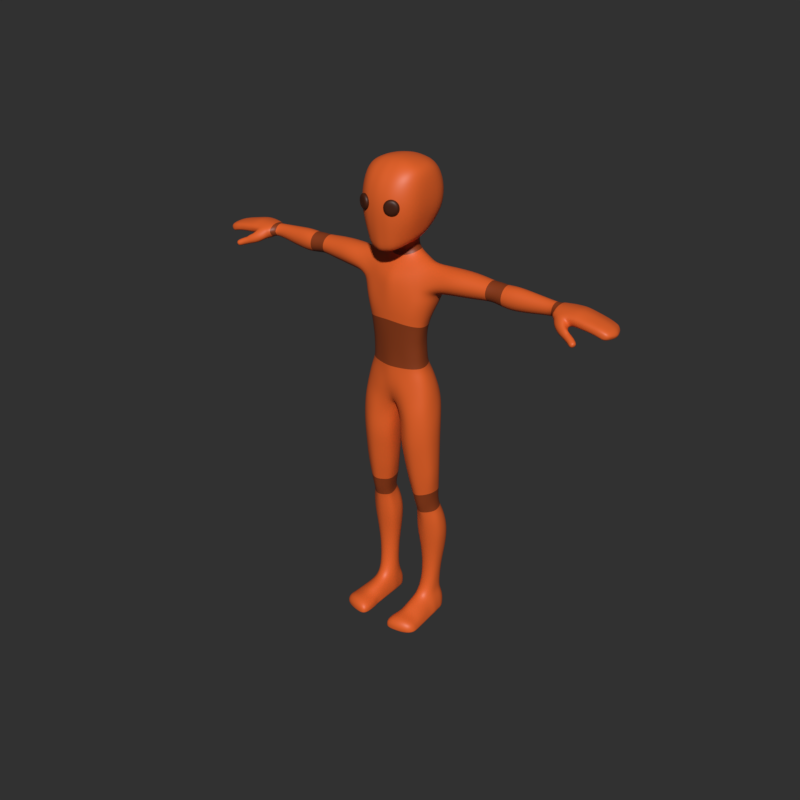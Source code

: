 # Source: sky_empty.blend  (saved by Blender 3.2.14; exported with 4.5.12 LTS)
import bpy
from mathutils import Matrix  # noqa: F401  (used for matrix-valued properties, if any)

bpy.ops.wm.read_factory_settings(use_empty=True)
scene = bpy.context.scene
scene.name = 'Scene'

# ---- collections
col_sky = bpy.data.collections.new('sky'); scene.collection.children.link(col_sky)

# ---- materials (node trees are filled in below, after node groups)
mat_orange_dark = bpy.data.materials.new('Orange.dark')
mat_orange_dark.diffuse_color = (0.2598, 0.04475, 0.008585, 1.0)
mat_orange_dark.roughness = 0.25
mat_orange_light = bpy.data.materials.new('Orange.light')
mat_orange_light.diffuse_color = (0.8, 0.1249, 0.02042, 1.0)
mat_orange_light.roughness = 0.25
mat_material_002 = bpy.data.materials.new('Material.002')
mat_material_002.diffuse_color = (0.0578, 0.01216, 0.003116, 1.0)
mat_material_002.roughness = 0.25

# ---- material node trees
mat_orange_dark.use_nodes = True; mat_orange_dark.node_tree.nodes.clear()
_N = mat_orange_dark.node_tree.nodes; _L = mat_orange_dark.node_tree.links
n0 = _N.new('ShaderNodeOutputMaterial'); n0.name = 'Material Output'; n0.location = (300, 300)
n1 = _N.new('ShaderNodeBsdfPrincipled'); n1.name = 'Principled BSDF'; n1.location = (10, 300)
n1.distribution = 'GGX'
n1.subsurface_method = 'BURLEY'
n1.inputs[0].default_value = (0.2598, 0.04475, 0.008585, 1.0)
n1.inputs[3].default_value = 1.45
n1.inputs[27].default_value = (0.0, 0.0, 0.0, 1.0)
n1.inputs[28].default_value = 1.0
_L.new(n1.outputs[0], n0.inputs[0])
n0.is_active_output = True
mat_orange_light.use_nodes = True; mat_orange_light.node_tree.nodes.clear()
_N = mat_orange_light.node_tree.nodes; _L = mat_orange_light.node_tree.links
n0 = _N.new('ShaderNodeOutputMaterial'); n0.name = 'Material Output'; n0.location = (300, 300)
n1 = _N.new('ShaderNodeBsdfPrincipled'); n1.name = 'Principled BSDF'; n1.location = (10, 300)
n1.distribution = 'GGX'
n1.subsurface_method = 'BURLEY'
n1.inputs[0].default_value = (0.8, 0.1249, 0.02042, 1.0)
n1.inputs[3].default_value = 1.45
n1.inputs[27].default_value = (0.0, 0.0, 0.0, 1.0)
n1.inputs[28].default_value = 1.0
_L.new(n1.outputs[0], n0.inputs[0])
n0.is_active_output = True
mat_material_002.use_nodes = True; mat_material_002.node_tree.nodes.clear()
_N = mat_material_002.node_tree.nodes; _L = mat_material_002.node_tree.links
n0 = _N.new('ShaderNodeOutputMaterial'); n0.name = 'Material Output'; n0.location = (300, 300)
n1 = _N.new('ShaderNodeBsdfPrincipled'); n1.name = 'Principled BSDF'; n1.location = (10, 300)
n1.distribution = 'GGX'
n1.subsurface_method = 'BURLEY'
n1.inputs[0].default_value = (0.0578, 0.01216, 0.003116, 1.0)
n1.inputs[3].default_value = 1.45
n1.inputs[27].default_value = (0.0, 0.0, 0.0, 1.0)
n1.inputs[28].default_value = 1.0
_L.new(n1.outputs[0], n0.inputs[0])
n0.is_active_output = True

# ---- world
world_world = bpy.data.worlds.new('World'); scene.world = world_world
world_world.use_nodes = True; world_world.node_tree.nodes.clear()
_N = world_world.node_tree.nodes; _L = world_world.node_tree.links
n0 = _N.new('ShaderNodeOutputWorld'); n0.name = 'World Output'; n0.location = (300, 300)
n1 = _N.new('ShaderNodeBackground'); n1.name = 'Background'; n1.location = (10, 300)
n1.inputs[0].default_value = (0.03071, 0.03071, 0.03071, 1.0)
_L.new(n1.outputs[0], n0.inputs[0])
n0.is_active_output = True
world_world.color = (0.03071, 0.03071, 0.03071)
world_world.use_sun_shadow = False
world_world.sun_shadow_jitter_overblur = 0.0
world_world.cycles.sampling_method = 'MANUAL'

# ---- meshes
me_cube_049 = bpy.data.meshes.new('Cube.049')
me_cube_049.from_pydata([(0.1128, 0.003763, 0.01816), (0.08115, 0.05807, 0.01635), (0.09505, -0.04118, 0.01276), (0.09433, 0.002106, 0.07508), (0.1062, 0.004258, 0.04707), (0.06785, 0.0427, 0.07496), (0.07351, 0.05087, 0.04525), (0.07553, -0.03876, 0.07135), (0.08782, -0.03874, 0.04173), (0.01372, -0.04562, -0.004718), (0.01354, 0.05406, -0.0124), (0.01941, -0.05216, 0.06484), (0.01812, -0.05284, 0.03247), (0.02063, 0.05495, 0.06393), (0.0219, 0.06212, 0.02586), (0.06799, 0.01032, 0.3728), (0.05616, -0.01419, 0.3631), (0.05749, 0.03375, 0.369), (0.008806, -0.01765, 0.3709), (0.1139, 0.007538, 0.2692), (0.09748, -0.001313, 0.2328), (0.08753, 0.04771, 0.278), (0.07444, 0.03512, 0.2374), (0.08536, -0.04628, 0.2754), (0.07425, -0.04929, 0.2395), (0.1006, 0.003768, 0.3688), (0.1223, 0.009525, 0.2897), (0.09507, 0.03349, 0.3504), (0.09616, 0.04866, 0.3095), (0.09504, -0.02161, 0.3468), (0.08875, -0.03993, 0.3021), (0.01612, 0.04918, 0.36), (0.01184, -0.02986, 0.354), (0.03804, -0.005046, 0.3778), (0.03725, 0.02943, 0.3816), (0.01115, 0.04221, 0.3809), (0.04438, 0.01088, 0.3837), (0.02423, -0.05638, 0.2737), (0.0225, -0.05784, 0.2451), (0.02373, 0.05392, 0.2733), (0.02263, 0.04606, 0.241), (0.0214, -0.04763, 0.328), (0.02468, -0.05305, 0.3004), (0.02096, 0.05766, 0.3321), (0.0226, 0.05991, 0.3033), (0.08293, 0.001829, 0.09644), (0.05925, 0.03318, 0.09719), (0.06283, -0.03905, 0.09369), (0.08594, -0.002098, 0.2043), (0.06346, 0.02928, 0.2051), (0.06807, -0.04605, 0.2117), (0.07908, -0.001856, 0.1532), (0.06067, 0.02642, 0.1511), (0.06117, -0.04233, 0.1561), (0.06106, 0.0261, 0.1765), (0.08073, -0.002475, 0.1788), (0.06499, -0.04376, 0.1825), (0.08091, 0.0006382, 0.1262), (0.0605, -0.0412, 0.1283), (0.05987, 0.02903, 0.1248), (0.01925, -0.0504, 0.09477), (0.01943, 0.04561, 0.09535), (0.02137, -0.05675, 0.2173), (0.02137, 0.04043, 0.2091), (0.0196, -0.05246, 0.1573), (0.02016, 0.03681, 0.1515), (0.02021, -0.05476, 0.1874), (0.02063, 0.03713, 0.1793), (0.01946, 0.04007, 0.124), (0.01921, -0.05061, 0.1265), (0.03367, -0.008162, 0.4053), (0.03382, 0.02674, 0.4122), (0.04054, 0.009205, 0.4115), (0.009631, -0.02518, 0.3988), (0.01085, 0.04123, 0.4126), (0.03255, -0.003207, 0.3918), (0.009381, 0.03881, 0.3978), (0.03973, 0.01072, 0.3955), (0.008528, -0.01691, 0.3864), (0.03146, 0.02952, 0.3959), (0.09424, 0.0402, -0.2826), (0.1125, 0.01933, -0.2848), (0.08206, -0.02722, -0.2912), (0.06299, -0.01802, -0.2927), (0.04841, 0.01274, -0.2882), (0.0577, 0.03791, -0.2833), (0.07874, 0.04342, -0.2829), (0.1143, 0.01128, -0.2542), (0.1, 0.03972, -0.2566), (0.1017, -0.02231, -0.2576), (0.02982, -0.04227, -0.06469), (0.1231, -0.005827, -0.1013), (0.03276, 0.04902, -0.06373), (0.1048, 0.03867, -0.09903), (0.01311, 0.00108, -0.0676), (0.1055, -0.04185, -0.1037), (0.04178, 0.01076, -0.2649), (0.05027, 0.03984, -0.259), (0.05783, -0.02073, -0.2651), (0.07766, -0.03207, -0.2634), (0.07375, 0.04292, -0.2574), (0.06734, 0.06402, -0.05658), (0.01678, -0.001247, -0.1071), (0.06626, -0.06105, -0.05866), (0.03648, 0.04323, -0.09736), (0.104, -0.04441, -0.05745), (0.03452, -0.04657, -0.1071), (0.09832, 0.04683, -0.05471), (0.07148, -0.05995, -0.1033), (0.1234, -0.003661, -0.05456), (0.07285, 0.05713, -0.09743), (0.1221, 0.0007708, -0.2082), (0.1048, 0.03551, -0.2055), (0.1032, -0.03001, -0.2098), (0.0743, -0.04406, -0.2104), (0.07422, 0.04956, -0.205), (0.02876, 0.00221, -0.2139), (0.04655, 0.03852, -0.208), (0.04704, -0.03094, -0.2126), (0.02359, -0.04029, -0.03376), (0.02443, 0.05276, -0.03591), (0.007226, 0.0001354, -0.04295), (0.09071, 0.05617, -0.01271), (0.118, 0.0007484, -0.01183), (0.05795, 0.06887, -0.02239), (0.05687, -0.05997, -0.02228), (0.1009, -0.04414, -0.01694), (0.06603, -0.009678, -0.3165), (0.0606, 0.03872, -0.3071), (0.06239, 0.001041, -0.3938), (0.1209, 0.03269, -0.4375), (0.05536, 0.064, -0.3687), (0.1118, 0.06468, -0.4253), (0.04019, 0.02583, -0.386), (0.1035, 0.00886, -0.4424), (0.1244, 0.02374, -0.3329), (0.1072, 0.05068, -0.3266), (0.1119, -0.0002508, -0.3399), (0.05226, 0.01633, -0.3146), (0.07947, 0.04987, -0.3026), (0.08339, -0.01855, -0.3153), (0.1016, -0.006611, -0.314), (0.09814, 0.04408, -0.306), (0.1141, 0.02115, -0.3095), (0.08225, 0.07405, -0.364), (0.04702, 0.0324, -0.4387), (0.08905, -0.003269, -0.3946), (0.06068, 0.06516, -0.428), (0.112, 0.004893, -0.3916), (0.06604, 0.008445, -0.4432), (0.1129, 0.06263, -0.3695), (0.08549, 0.004541, -0.4437), (0.1306, 0.03134, -0.3831), (0.08514, 0.07308, -0.4236), (0.04626, 0.01948, -0.3414), (0.05586, 0.04811, -0.3278), (0.06467, -0.004331, -0.3432), (0.08719, -0.01208, -0.3425), (0.07961, 0.06356, -0.323), (0.1119, 0.03189, -0.4916), (0.1006, 0.05714, -0.4921), (0.09778, 0.01082, -0.4914), (0.08279, 0.007909, -0.491), (0.08355, 0.06297, -0.492), (0.05345, 0.03275, -0.4912), (0.06599, 0.05695, -0.4917), (0.06769, 0.01165, -0.4906), (0.1077, 0.02953, -0.5402), (0.0983, 0.05348, -0.5435), (0.09478, 0.008642, -0.5354), (0.08023, 0.006264, -0.5332), (0.08279, 0.05912, -0.5437), (0.0544, 0.03208, -0.5364), (0.06649, 0.05394, -0.5426), (0.06623, 0.01061, -0.5327), (0.04524, -0.004137, -0.6337), (0.05596, 0.06251, -0.634), (0.04862, 0.03503, -0.6338), (0.1089, 0.02516, -0.5887), (0.1047, 0.0531, -0.5894), (0.09603, -0.009981, -0.5889), (0.0833, 0.07438, -0.6339), (0.1289, -0.06474, -0.6345), (0.1216, -0.008631, -0.6339), (0.1069, 0.05809, -0.6338), (0.1185, 0.02518, -0.6337), (0.04986, 0.03232, -0.5912), (0.05969, 0.05894, -0.5948), (0.05571, -0.006375, -0.5895), (0.07449, -0.01523, -0.5844), (0.08646, 0.06701, -0.5929), (0.1173, 0.02462, -0.6396), (0.1064, 0.05296, -0.6396), (0.1232, -0.009293, -0.6396), (0.09953, -0.06848, -0.6065), (0.08221, 0.06878, -0.6395), (0.0485, 0.0338, -0.6397), (0.05522, 0.05714, -0.6397), (0.04702, -0.004044, -0.6397), (0.04719, -0.002742, -0.6109), (0.05593, 0.06441, -0.6128), (0.04871, 0.03485, -0.6114), (0.1085, 0.0591, -0.6122), (0.1152, 0.02561, -0.6107), (0.08545, 0.0751, -0.6131), (0.04284, -0.06747, -0.635), (0.1143, -0.007933, -0.6124), (0.05806, -0.06874, -0.6089), (0.07555, -0.07014, -0.6007), (0.1297, -0.06471, -0.6397), (0.04195, -0.06783, -0.6397), (0.0447, -0.06734, -0.6208), (0.1235, -0.06579, -0.6168), (0.1258, -0.03662, -0.6341), (0.1267, -0.03757, -0.6397), (0.07361, -0.04537, -0.592), (0.09735, -0.0419, -0.5976), (0.04784, -0.03947, -0.6159), (0.05738, -0.04112, -0.5993), (0.1193, -0.03662, -0.6134), (0.04409, -0.04138, -0.6397), (0.0452, -0.04024, -0.6344), (0.0849, -0.03372, -0.6397), (0.08446, -0.06617, -0.6397), (0.08652, -0.002823, -0.6396), (0.08281, 0.02829, -0.6397), (0.1057, 0.02597, -0.5722), (0.1008, 0.0501, -0.5745), (0.09285, 0.001656, -0.5686), (0.07682, -0.001048, -0.5664), (0.08557, 0.05937, -0.5749), (0.05255, 0.03175, -0.5693), (0.06555, 0.05448, -0.5753), (0.06182, 0.005101, -0.5661), (0.1301, -0.07581, -0.6346), (0.1005, -0.08088, -0.6085), (0.04063, -0.0799, -0.6351), (0.05539, -0.08138, -0.611), (0.07545, -0.0824, -0.6038), (0.1309, -0.07554, -0.6397), (0.04024, -0.08014, -0.6397), (0.04115, -0.07993, -0.6219), (0.1248, -0.07721, -0.6176), (0.1317, -0.09207, -0.6346), (0.1024, -0.1029, -0.6085), (0.03926, -0.1018, -0.6351), (0.05409, -0.1055, -0.611), (0.07643, -0.1057, -0.6077), (0.1324, -0.09174, -0.6397), (0.03918, -0.1019, -0.6397), (0.03956, -0.1027, -0.6219), (0.1264, -0.09393, -0.6176), (0.1203, -0.1051, -0.6358), (0.04432, -0.1151, -0.6358), (0.1206, -0.1042, -0.6397), (0.04425, -0.1153, -0.6397), (0.04464, -0.115, -0.6275), (0.1186, -0.1067, -0.6276), (0.102, -0.1123, -0.6354), (0.1022, -0.1113, -0.6397), (0.1015, -0.114, -0.6243), (0.05592, -0.1188, -0.6351), (0.056, -0.1191, -0.6397), (0.05507, -0.1185, -0.6215), (0.07882, -0.1184, -0.6213), (0.07947, -0.1179, -0.635), (0.07965, -0.1173, -0.6397), (0.08398, -0.07696, -0.6397), (0.08308, -0.0893, -0.6397), (0.08253, -0.103, -0.6397), (0.1278, -0.05413, -0.6343), (0.07516, -0.0608, -0.5973), (0.04767, -0.05702, -0.6189), (0.1221, -0.05481, -0.6156), (0.04345, -0.05787, -0.6397), (0.1286, -0.05447, -0.6397), (0.09882, -0.05854, -0.6032), (0.05922, -0.05852, -0.6052), (0.04482, -0.05725, -0.6348), (0.08474, -0.05395, -0.6397), (0.1012, -0.01505, -0.2879), (0.05159, -0.05561, 0.006647), (0.05007, 0.06825, 0.002163), (0.04479, -0.05304, 0.03633), (0.04257, -0.04812, 0.06744), (0.04763, 0.06466, 0.03437), (0.0422, 0.05197, 0.06975), (0.03556, 0.04492, 0.3629), (0.03201, -0.0254, 0.3556), (0.04557, -0.05559, 0.243), (0.0505, -0.05278, 0.2743), (0.04465, 0.04274, 0.2392), (0.05094, 0.0525, 0.2759), (0.05304, 0.05828, 0.3039), (0.05393, 0.05499, 0.334), (0.05318, -0.04783, 0.3016), (0.05052, -0.04063, 0.3322), (0.02319, -0.015, 0.3732), (0.02341, 0.03864, 0.3807), (0.03895, -0.04577, 0.09439), (0.03838, 0.04148, 0.09642), (0.0405, 0.03674, 0.2066), (0.04316, -0.05381, 0.2154), (0.03874, -0.04905, 0.1565), (0.03875, 0.03446, 0.1515), (0.03912, 0.03395, 0.1774), (0.04049, -0.05123, 0.1854), (0.03821, -0.04673, 0.1265), (0.03817, 0.03699, 0.1253), (0.02154, -0.02033, 0.4003), (0.02135, 0.0364, 0.4143), (0.02011, 0.03648, 0.397), (0.01996, -0.01238, 0.3888), (0.003789, -0.001057, -0.02181), (0.1357, -0.01745, 0.3016), (0.1812, 0.009737, 0.3645), (0.1379, 0.03939, 0.2992), (0.1814, 0.0378, 0.3572), (0.1374, 0.00954, 0.2904), (0.1814, -0.01649, 0.3549), (0.1371, 0.05394, 0.326), (0.1825, 0.009749, 0.2956), (0.1349, -0.0297, 0.3203), (0.1824, 0.03874, 0.3039), (0.1356, -0.01717, 0.3507), (0.1824, -0.01667, 0.3056), (0.1357, 0.03825, 0.3531), (0.1819, -0.02885, 0.3303), (0.1354, 0.009875, 0.3649), (0.1819, 0.05306, 0.3304), (0.2872, 0.01525, 0.3583), (0.287, 0.03216, 0.3493), (0.287, -0.007311, 0.3509), (0.2871, -0.01586, 0.3324), (0.2871, 0.04101, 0.3324), (0.2873, 0.01525, 0.3064), (0.2871, 0.03106, 0.3126), (0.2871, -0.007401, 0.3139), (0.2369, 0.01278, 0.3628), (0.2369, 0.03755, 0.3558), (0.2369, -0.01036, 0.3539), (0.2371, -0.0212, 0.3313), (0.2371, 0.05091, 0.3313), (0.2374, 0.01278, 0.2997), (0.2373, 0.03829, 0.3072), (0.2373, -0.01047, 0.3088), (0.3572, -0.008454, 0.3082), (0.4067, 0.01147, 0.357), (0.3572, 0.03127, 0.3067), (0.4066, 0.0282, 0.3509), (0.3573, 0.01054, 0.2994), (0.4065, -0.004789, 0.3496), (0.3569, 0.04155, 0.3302), (0.4061, 0.01147, 0.3052), (0.3569, -0.01719, 0.3302), (0.4061, 0.02855, 0.3114), (0.3566, -0.00836, 0.3523), (0.4061, -0.004867, 0.3126), (0.3565, 0.03069, 0.3542), (0.4063, -0.01221, 0.3311), (0.3564, 0.01054, 0.3611), (0.4063, 0.03719, 0.3311), (0.4522, 0.01162, 0.3538), (0.452, 0.0241, 0.3483), (0.452, -0.001822, 0.348), (0.4519, -0.007586, 0.3333), (0.4519, 0.03077, 0.3333), (0.4518, 0.01162, 0.3128), (0.4518, 0.02406, 0.3177), (0.4518, -0.001882, 0.3187), (0.3294, -0.008061, 0.31), (0.3294, 0.03094, 0.3086), (0.3295, 0.01071, 0.302), (0.329, 0.03039, 0.3513), (0.329, 0.01071, 0.3575), (0.3292, 0.04088, 0.3298), (0.3292, -0.01669, 0.3298), (0.3291, -0.007976, 0.3496), (0.4783, 0.01126, 0.3522), (0.4781, 0.02258, 0.3464), (0.4781, -0.00288, 0.3471), (0.4779, -0.00846, 0.3341), (0.478, 0.02855, 0.3341), (0.4779, 0.01126, 0.3159), (0.4778, 0.02208, 0.3203), (0.4778, -0.002958, 0.3211), (0.4988, -0.01424, 0.312), (0.5189, 0.008561, 0.3524), (0.5021, 0.03367, 0.3196), (0.5182, 0.03763, 0.3475), (0.502, 0.01026, 0.3153), (0.5182, -0.02481, 0.3417), (0.4913, 0.007931, 0.3501), (0.4885, 0.03029, 0.3466), (0.4893, -0.02062, 0.3391), (0.5018, 0.03675, 0.3331), (0.5174, 0.00941, 0.3181), (0.4932, -0.02455, 0.3243), (0.5173, 0.03848, 0.3205), (0.499, -0.02546, 0.3388), (0.5166, -0.01214, 0.3115), (0.502, 0.03412, 0.3468), (0.5021, 0.008189, 0.3514), (0.5171, 0.0405, 0.334), (0.4907, 0.01007, 0.3183), (0.4883, 0.02842, 0.322), (0.4892, -0.007902, 0.3178), (0.4865, -0.02008, 0.3268), (0.4878, 0.03256, 0.3332), (0.5701, 0.009306, 0.3506), (0.5672, 0.04247, 0.3427), (0.568, -0.0266, 0.3404), (0.5661, -0.02795, 0.3289), (0.5664, 0.04455, 0.3331), (0.5656, 0.008333, 0.321), (0.5656, 0.04162, 0.3226), (0.5651, -0.02279, 0.318), (0.5511, 0.008871, 0.3535), (0.5499, 0.04124, 0.3466), (0.5505, -0.0271, 0.3415), (0.5486, -0.02673, 0.3288), (0.5494, 0.04469, 0.3342), (0.549, 0.008884, 0.3209), (0.5497, 0.04131, 0.3215), (0.5479, -0.01951, 0.3191), (0.5008, -0.008329, 0.3487), (0.5183, -0.008515, 0.3499), (0.4907, -0.006625, 0.348), (0.5182, -0.002194, 0.3128), (0.5018, -0.003763, 0.3101), (0.4908, -0.00014, 0.3177), (0.5657, -0.006931, 0.32), (0.5694, -0.009113, 0.3478), (0.5497, -0.005764, 0.3193), (0.5508, -0.009139, 0.3506), (0.5019, 0.02428, 0.35), (0.5182, 0.02594, 0.3508), (0.4903, 0.02251, 0.3492), (0.519, 0.02388, 0.3177), (0.502, 0.02197, 0.3175), (0.4898, 0.01951, 0.3197), (0.5655, 0.02538, 0.3222), (0.5685, 0.02803, 0.3473), (0.5493, 0.02509, 0.3212), (0.5501, 0.02794, 0.3507), (0.5896, 0.01012, 0.347), (0.5863, -0.02655, 0.339), (0.586, 0.04369, 0.3382), (0.5847, 0.04406, 0.3312), (0.5838, -0.0288, 0.329), (0.5823, 0.007909, 0.3217), (0.5815, -0.02516, 0.3174), (0.5831, 0.04202, 0.3236), (0.5823, 0.02556, 0.3231), (0.5877, 0.02779, 0.3433), (0.5821, -0.007641, 0.3206), (0.5889, -0.008399, 0.3445), (0.5981, 0.02577, 0.3213), (0.5984, -0.008243, 0.3193), (0.6068, 0.009943, 0.3436), (0.6047, -0.026, 0.3371), (0.6012, 0.04334, 0.3352), (0.5993, 0.04384, 0.3287), (0.6011, -0.02921, 0.3267), (0.599, 0.007691, 0.3204), (0.5973, -0.02601, 0.3162), (0.5973, 0.04264, 0.3224), (0.6041, 0.02741, 0.3397), (0.6065, -0.008313, 0.3417), (0.6544, 0.00775, 0.3173), (0.6447, 0.02955, 0.3178), (0.6507, -0.01271, 0.3184), (0.6373, 0.009771, 0.3341), (0.6346, -0.02567, 0.3312), (0.6275, 0.04282, 0.3274), (0.6538, 0.008356, 0.3223), (0.6481, -0.02089, 0.3222), (0.6402, 0.03589, 0.3209), (0.6529, 0.007563, 0.314), (0.6511, 0.006847, 0.3116), (0.6425, 0.02822, 0.3128), (0.648, -0.01245, 0.3131), (0.6494, -0.01289, 0.3156), (0.6435, 0.02972, 0.3151), (0.6266, 0.007539, 0.314), (0.6245, -0.02754, 0.3119), (0.6213, 0.04046, 0.3158), (0.624, 0.04196, 0.3206), (0.6299, -0.02863, 0.3208), (0.6463, 0.006343, 0.3099), (0.6425, -0.01998, 0.3107), (0.6363, 0.03301, 0.3125), (0.6383, 0.03673, 0.3169), (0.6455, -0.02333, 0.3162), (0.647, 0.009246, 0.3296), (0.6426, -0.02431, 0.328), (0.633, 0.04208, 0.3257), (0.6299, 0.0405, 0.3187), (0.6382, -0.02715, 0.3188), (0.636, 0.00716, 0.3102), (0.6329, -0.02642, 0.3091), (0.6285, 0.03856, 0.3136), (0.6497, 0.01896, 0.3178), (0.6484, 0.01895, 0.3148), (0.6318, 0.02675, 0.3312), (0.6469, 0.02235, 0.3219), (0.6469, 0.01778, 0.3123), (0.6241, 0.02419, 0.3147), (0.6411, 0.01974, 0.3112), (0.6327, 0.02305, 0.3116), (0.6404, 0.02602, 0.3278), (0.6526, -0.003898, 0.3149), (0.654, -0.003841, 0.3178), (0.6371, -0.007851, 0.3335), (0.6533, -0.005608, 0.3221), (0.6509, -0.00386, 0.3123), (0.6264, -0.009069, 0.3135), (0.6464, -0.005674, 0.3098), (0.6361, -0.008351, 0.3095), (0.6466, -0.007053, 0.3291), (0.5033, -0.02306, 0.3108), (0.5368, -0.03994, 0.326), (0.5311, -0.0187, 0.3126), (0.5421, -0.03542, 0.3198), (0.5174, -0.01877, 0.3092), (0.5287, -0.04533, 0.3242), (0.539, -0.02263, 0.319), (0.5279, -0.03139, 0.3012), (0.4967, -0.03043, 0.322), (0.5396, -0.02699, 0.3031), (0.5078, -0.03199, 0.3344), (0.5197, -0.03968, 0.3033), (0.5362, -0.02679, 0.3316), (0.5198, -0.04635, 0.3136), (0.5235, -0.03011, 0.3383), (0.5443, -0.0305, 0.311), (0.5561, -0.04199, 0.3135), (0.5451, -0.04973, 0.2983), (0.5448, -0.04366, 0.3226), (0.5473, -0.03889, 0.3181), (0.5385, -0.04902, 0.3188), (0.5323, -0.05065, 0.3093), (0.5479, -0.03416, 0.3086), (0.5372, -0.037, 0.2988), (0.5427, -0.03284, 0.3011), (0.5321, -0.0449, 0.3007), (0.5299, -0.0358, 0.3328), (0.5378, -0.03187, 0.3244), (0.5176, -0.03916, 0.3293), (0.5048, -0.03857, 0.3188), (0.5398, -0.02669, 0.3151), (0.5208, -0.02484, 0.3057), (0.5342, -0.02298, 0.308), (0.5082, -0.03093, 0.3077), (0.5499, -0.04603, 0.3187), (0.5524, -0.04108, 0.3159), (0.5445, -0.05121, 0.3151), (0.5398, -0.05239, 0.3069), (0.5524, -0.03612, 0.3073), (0.5434, -0.04043, 0.2973), (0.5479, -0.03606, 0.2999), (0.5395, -0.04754, 0.2994), (0.5808, -0.05908, 0.2986), (0.5789, -0.06174, 0.2977), (0.5816, -0.05609, 0.298), (0.5804, -0.05942, 0.3031), (0.5818, -0.05426, 0.3016), (0.5768, -0.06392, 0.3004), (0.58, -0.05828, 0.2952), (0.5778, -0.05701, 0.2924), (0.5766, -0.06008, 0.2927), (0.5796, -0.05468, 0.2938), (0.581, -0.05464, 0.296), (0.5771, -0.06205, 0.295), (0.574, -0.05498, 0.2897), (0.5771, -0.05176, 0.2919), (0.5723, -0.0608, 0.291), (0.5737, -0.06416, 0.2954), (0.5806, -0.05063, 0.2974), (0.5768, -0.05741, 0.3061), (0.5782, -0.05157, 0.3041), (0.5724, -0.06337, 0.303), (0.5687, -0.06416, 0.297), (0.5774, -0.04738, 0.2993), (0.5702, -0.05258, 0.2904), (0.5733, -0.04848, 0.293), (0.5677, -0.05994, 0.2918), (0.5535, -0.04784, 0.3157), (0.5489, -0.05303, 0.3124), (0.5454, -0.05388, 0.3051), (0.5563, -0.03714, 0.3067), (0.5482, -0.04319, 0.2961), (0.5523, -0.0383, 0.299), (0.5673, -0.05254, 0.3106), (0.5694, -0.0466, 0.3085), (0.5626, -0.05809, 0.3074), (0.5589, -0.0589, 0.3008), (0.5695, -0.04169, 0.3025), (0.5608, -0.04845, 0.2927), (0.5653, -0.04295, 0.2954), (0.5583, -0.05472, 0.2947), (0.5582, -0.04939, 0.3139), (0.5606, -0.0435, 0.3118), (0.5536, -0.05474, 0.3106), (0.5501, -0.05559, 0.3036), (0.5608, -0.03863, 0.3053), (0.5525, -0.04499, 0.295), (0.5568, -0.03984, 0.2978), (0.5497, -0.05143, 0.2971), (0.3062, -0.006669, 0.3502), (0.3063, 0.01365, 0.3601), (0.306, -0.01483, 0.3316), (0.3057, 0.03226, 0.3113), (0.3056, 0.01365, 0.3031), (0.3062, 0.03327, 0.3509), (0.306, 0.04213, 0.3316), (0.3058, -0.007207, 0.3136), (0.5362, 0.008792, 0.3532), (0.5351, 0.04005, 0.3474), (0.5356, -0.02631, 0.3417), (0.534, 0.04323, 0.3343), (0.534, 0.008946, 0.3201), (0.5342, 0.04102, 0.3212), (0.5329, -0.0136, 0.3153), (0.5351, -0.00458, 0.3167), (0.5359, -0.008808, 0.3505), (0.5357, 0.02492, 0.319), (0.5352, 0.02719, 0.351), (0.6227, -0.02655, 0.3344), (0.6242, -0.00854, 0.3382), (0.6243, 0.009925, 0.3394), (0.6204, 0.02727, 0.3356), (0.6173, 0.04341, 0.3308), (0.6144, 0.0436, 0.3244), (0.6117, 0.0425, 0.3193), (0.6134, 0.02555, 0.3186), (0.6152, 0.007629, 0.3181), (0.6144, -0.008947, 0.3172), (0.6132, -0.02716, 0.3144), (0.6182, -0.02968, 0.3237), (0.1099, -0.02152, 0.01557), (0.1038, -0.0201, 0.04549), (0.09483, -0.02115, 0.07426), (0.09631, -0.02802, 0.2344), (0.1098, -0.02359, 0.2701), (0.1168, -0.02015, 0.2945), (0.08475, -0.02185, 0.09414), (0.08927, -0.02587, 0.206), (0.08322, -0.02477, 0.1545), (0.0859, -0.02573, 0.1796), (0.08419, -0.02344, 0.1274), (0.04876, -0.004133, -0.2918), (0.1144, -0.006016, -0.2536), (0.1186, -0.02548, -0.05613), (0.1193, -0.02469, -0.102), (0.04176, -0.007703, -0.2656), (0.01595, -0.02805, -0.1087), (0.01327, -0.02571, -0.06705), (0.03105, -0.01439, -0.2138), (0.12, -0.01653, -0.209), (0.008828, -0.02411, -0.0391), (0.1145, -0.02371, -0.01483), (0.1146, 0.006578, -0.3117), (0.1258, 0.01533, -0.3888), (0.1156, 0.01838, -0.4405), (0.123, 0.009766, -0.336), (0.05241, 0.0008415, -0.3165), (0.05241, 0.0178, -0.4414), (0.0457, 0.008985, -0.39), (0.04883, 0.00365, -0.3426), (0.05715, 0.02052, -0.4906), (0.1082, 0.01932, -0.4917), (0.057, 0.02013, -0.5337), (0.1052, 0.01706, -0.5382), (0.1229, 0.009877, -0.6337), (0.1067, 0.008855, -0.5887), (0.04287, 0.01751, -0.6337), (0.04865, 0.01524, -0.5895), (0.1195, 0.009493, -0.6396), (0.05125, 0.0195, -0.6397), (0.04632, 0.01726, -0.6109), (0.1159, 0.009017, -0.6107), (0.08465, 0.01448, -0.6397), (0.05318, 0.01786, -0.5668), (0.1038, 0.01195, -0.5706), (0.1121, 0.00111, -0.2853), (0.1042, 0.03271, 0.02122), (0.09619, 0.03032, 0.04941), (0.08429, 0.02541, 0.07669), (0.09006, 0.01953, 0.2345), (0.1081, 0.03035, 0.2722), (0.1143, 0.03472, 0.2983), (0.07333, 0.01998, 0.09736), (0.07769, 0.016, 0.2042), (0.07279, 0.01428, 0.1519), (0.07361, 0.01382, 0.1773), (0.07303, 0.01675, 0.1252), (0.1058, 0.03324, -0.2836), (0.05102, 0.02835, -0.2848), (0.11, 0.02814, -0.2579), (0.1184, 0.02209, -0.05252), (0.1203, 0.01602, -0.09985), (0.04396, 0.0262, -0.2615), (0.02431, 0.02457, -0.1011), (0.02086, 0.02788, -0.06643), (0.03354, 0.02154, -0.2104), (0.1179, 0.01965, -0.2079), (0.01498, 0.03019, -0.04073), (0.1126, 0.02888, -0.009066), (0.1084, 0.03463, -0.3074), (0.1266, 0.04883, -0.3753), (0.1212, 0.05002, -0.4307), (0.1199, 0.03837, -0.3299), (0.05578, 0.02984, -0.3104), (0.0499, 0.04964, -0.4334), (0.04131, 0.04744, -0.3772), (0.04818, 0.03535, -0.334), (0.05657, 0.04589, -0.4914), (0.1097, 0.04583, -0.4915), (0.05768, 0.0442, -0.5398), (0.1058, 0.04267, -0.5421), (0.1171, 0.04267, -0.6338), (0.1098, 0.04043, -0.5889), (0.05052, 0.05071, -0.6339), (0.05333, 0.04785, -0.593), (0.1173, 0.03948, -0.6397), (0.05066, 0.04742, -0.6397), (0.0509, 0.05176, -0.6122), (0.115, 0.04296, -0.6118), (0.08201, 0.05236, -0.6395), (0.05678, 0.04487, -0.5725), (0.1059, 0.0394, -0.5738), (0.009894, 0.03113, -0.01826), (-1.574e-17, -0.04286, 0.001187), (-1.574e-17, 0.04605, -0.006383), (0.0, -0.05433, 0.06434), (0.0, -0.05294, 0.03282), (0.0, 0.05604, 0.06346), (0.0, 0.06027, 0.02679), (-1.574e-17, -0.01723, 0.3705), (-1.574e-17, 0.05102, 0.3595), (-1.574e-17, -0.0312, 0.3533), (-1.574e-17, 0.0432, 0.3812), (0.0, -0.05872, 0.2741), (0.0, -0.0589, 0.246), (0.0, 0.05469, 0.2731), (0.0, 0.04704, 0.2418), (0.0, -0.05179, 0.3256), (0.0, -0.05724, 0.2992), (-1.574e-17, 0.05871, 0.3311), (0.0, 0.06061, 0.303), (0.0, -0.05267, 0.09486), (0.0, 0.04717, 0.09505), (0.0, -0.0575, 0.2184), (0.0, 0.04138, 0.2102), (0.0, -0.05392, 0.158), (0.0, 0.03686, 0.1513), (0.0, -0.05607, 0.1887), (0.0, 0.03766, 0.18), (0.0, 0.04109, 0.1236), (0.0, -0.05242, 0.1268), (0.0, -0.02601, 0.3989), (0.0, 0.04261, 0.4121), (0.0, 0.03881, 0.3977), (0.0, -0.01835, 0.3851), (-1.574e-17, -0.001006, -0.0218), (0.003709, -0.02645, -0.02083), (-1.574e-17, -0.02638, -0.02078), (-1.574e-17, 0.02701, -0.01515), (0.07185, -0.01699, 0.5919), (0.05966, 0.005335, 0.4197), (0.0439, -0.02587, 0.4088), (0.06231, -0.03594, 0.5917), (0.04469, 0.03021, 0.4246), (0.06295, 0.01413, 0.596), (0.08977, -0.006165, 0.4872), (0.09554, 0.0507, 0.4917), (0.08755, -0.06022, 0.4769), (0.07864, 0.002539, 0.4378), (0.06506, 0.03776, 0.443), (0.06225, -0.04587, 0.4139), (0.09056, -0.01634, 0.5757), (0.09441, -0.01076, 0.5281), (0.0823, 0.03959, 0.5819), (0.09669, 0.04983, 0.5363), (0.07924, -0.05245, 0.5748), (0.08821, -0.06244, 0.5235), (0.02813, 0.04274, 0.4248), (0.02695, -0.04498, 0.4003), (0.03736, 0.02563, 0.602), (0.03809, -0.01584, 0.6045), (0.03956, -0.04444, 0.5993), (0.04717, -0.09177, 0.4733), (0.05273, 0.08531, 0.4898), (0.03794, 0.06132, 0.4424), (0.03677, -0.07847, 0.3956), (0.04905, -0.09177, 0.5253), (0.04535, -0.07605, 0.5722), (0.05406, 0.09047, 0.5422), (0.04473, 0.06979, 0.5872), (0.0, -0.01476, 0.609), (0.0, 0.05084, 0.4248), (0.0, 0.03093, 0.6058), (0.0, -0.05524, 0.3967), (0.0, -0.04962, 0.6009), (0.0, -0.09817, 0.4693), (0.0, 0.09363, 0.4887), (0.0, -0.0877, 0.3909), (0.0, 0.06849, 0.4398), (0.0, -0.08343, 0.5691), (0.0, -0.09893, 0.523), (0.0, 0.07467, 0.5898), (0.0, 0.09542, 0.5449), (0.01332, 0.04829, 0.4249), (0.01821, -0.04799, 0.6003), (0.02105, -0.09607, 0.4703), (0.01631, -0.08372, 0.393), (0.02205, -0.09666, 0.5232), (0.02061, -0.08076, 0.5684), (0.01201, -0.05238, 0.3976), (0.01692, 0.02924, 0.6043), (0.01679, -0.01503, 0.6081), (0.01706, 0.06558, 0.4409), (0.02336, 0.09061, 0.489), (0.02399, 0.09397, 0.5443), (0.02012, 0.07274, 0.5886), (0.1226, -0.002528, -0.1548), (0.1048, 0.03709, -0.1522), (0.1043, -0.03593, -0.1567), (0.07289, -0.05201, -0.1569), (0.07354, 0.05335, -0.1512), (0.02277, 0.0004812, -0.1605), (0.04151, 0.04087, -0.1527), (0.04078, -0.03875, -0.1599), (0.0235, -0.02122, -0.1612), (0.1197, -0.02061, -0.1555), (0.02892, 0.02306, -0.1558), (0.1191, 0.01783, -0.1539), (0.08298, -0.0008373, 0.4558), (0.07792, 0.04331, 0.4604), (0.07297, -0.05176, 0.4373), (0.0, -0.09201, 0.4202), (0.0, 0.07896, 0.4563), (0.0441, 0.07102, 0.4586), (0.04104, -0.08406, 0.4248), (0.01968, 0.07587, 0.4571), (0.01825, -0.08885, 0.4219)], [], [(281, 283, 12, 9), (283, 284, 11, 12), (686, 687, 4, 0), (687, 688, 3, 4), (640, 641, 8, 2), (641, 642, 7, 8), (282, 285, 6, 1), (285, 286, 5, 6), (284, 299, 60, 11), (688, 692, 45, 3), (642, 646, 47, 7), (286, 300, 46, 5), (294, 287, 17, 27), (15, 17, 34, 36), (288, 16, 33, 297), (16, 15, 36, 33), (287, 31, 35, 298), (302, 289, 38, 62), (289, 290, 37, 38), (693, 689, 20, 48), (689, 690, 19, 20), (647, 643, 24, 50), (643, 644, 23, 24), (301, 291, 22, 49), (291, 292, 21, 22), (292, 293, 28, 21), (293, 294, 27, 28), (644, 645, 30, 23), (690, 691, 26, 19), (15, 16, 29, 25), (290, 295, 42, 37), (295, 296, 41, 42), (296, 288, 32, 41), (695, 55, 51, 694), (650, 57, 51, 648), (306, 66, 64, 303), (308, 68, 65, 304), (307, 58, 53, 303), (305, 54, 52, 304), (649, 56, 53, 648), (696, 59, 52, 694), (647, 50, 56, 649), (301, 49, 54, 305), (302, 62, 66, 306), (693, 48, 55, 695), (692, 46, 59, 696), (299, 47, 58, 307), (300, 61, 68, 308), (646, 45, 57, 650), (77, 79, 71, 72), (75, 77, 72, 70), (312, 75, 70, 309), (311, 76, 74, 310), (312, 78, 18, 297), (77, 75, 33, 36), (79, 77, 36, 34), (311, 79, 34, 298), (86, 100, 88, 80), (139, 86, 80, 142), (709, 697, 81, 143), (697, 699, 87, 81), (99, 82, 280, 89), (280, 82, 140, 141), (82, 99, 98, 83), (140, 82, 83, 127), (651, 84, 138, 666), (702, 97, 85, 698), (698, 85, 128, 713), (85, 97, 100, 86), (128, 85, 86, 139), (706, 111, 87, 699), (659, 113, 89, 652), (115, 112, 88, 100), (114, 118, 98, 99), (828, 95, 108, 829), (700, 109, 91, 701), (837, 701, 91, 826), (653, 105, 95, 654), (835, 654, 95, 828), (101, 107, 93, 110), (830, 110, 93, 827), (103, 90, 106, 108), (708, 123, 109, 700), (661, 126, 105, 653), (124, 122, 107, 101), (705, 117, 97, 702), (658, 116, 96, 655), (117, 115, 100, 97), (105, 103, 108, 95), (833, 829, 108, 106), (704, 92, 104, 703), (836, 831, 102, 703), (657, 94, 102, 656), (834, 833, 106, 656), (92, 101, 110, 104), (830, 832, 104, 110), (120, 124, 101, 92), (125, 119, 90, 103), (126, 125, 103, 105), (707, 120, 92, 704), (660, 121, 94, 657), (113, 114, 99, 89), (170, 229, 228, 169), (720, 731, 227, 168), (137, 141, 140, 157), (712, 709, 143, 135), (673, 684, 226, 167), (194, 208, 238, 235), (161, 134, 151, 162), (710, 152, 130, 711), (718, 711, 130, 159), (663, 148, 134, 664), (671, 664, 134, 161), (144, 150, 132, 153), (163, 153, 132, 160), (146, 129, 149, 151), (712, 135, 152, 710), (665, 137, 148, 663), (158, 136, 150, 144), (174, 233, 229, 170), (665, 662, 141, 137), (158, 139, 142, 136), (156, 157, 140, 127), (716, 154, 138, 713), (719, 730, 231, 172), (669, 156, 127, 666), (158, 155, 128, 139), (672, 683, 233, 174), (148, 146, 151, 134), (166, 162, 151, 149), (715, 131, 147, 714), (717, 164, 145, 714), (668, 133, 145, 667), (670, 166, 149, 667), (131, 144, 153, 147), (163, 165, 147, 153), (155, 158, 144, 131), (157, 156, 129, 146), (137, 157, 146, 148), (716, 155, 131, 715), (669, 154, 133, 668), (171, 230, 232, 173), (161, 162, 170, 169), (165, 163, 171, 173), (670, 164, 172, 672), (717, 165, 173, 719), (162, 166, 174, 170), (163, 160, 168, 171), (671, 161, 169, 673), (718, 159, 167, 720), (723, 176, 197, 726), (728, 203, 185, 721), (681, 206, 183, 674), (204, 202, 184, 181), (676, 177, 196, 679), (721, 185, 191, 725), (674, 183, 193, 678), (176, 181, 195, 197), (181, 184, 192, 195), (273, 276, 194, 212), (278, 274, 210, 205), (200, 204, 181, 176), (270, 273, 212, 182), (277, 272, 211, 207), (727, 200, 176, 723), (680, 201, 177, 676), (677, 186, 201, 680), (724, 187, 200, 727), (275, 270, 182, 209), (276, 271, 208, 194), (187, 190, 204, 200), (190, 179, 202, 204), (675, 180, 206, 681), (722, 178, 203, 728), (271, 277, 207, 208), (272, 278, 205, 211), (199, 175, 221, 217), (189, 188, 218, 215), (180, 189, 215, 216), (193, 183, 213, 214), (188, 199, 217, 218), (183, 206, 219, 213), (175, 198, 220, 221), (206, 180, 216, 219), (279, 275, 209, 223), (222, 220, 198, 224), (682, 679, 196, 225), (729, 726, 197, 195), (725, 729, 195, 192), (678, 682, 225, 191), (214, 222, 224, 193), (274, 279, 223, 210), (190, 187, 232, 230), (677, 188, 233, 683), (724, 186, 231, 730), (188, 189, 229, 233), (190, 230, 227, 179), (675, 684, 228, 180), (722, 731, 226, 178), (180, 228, 229, 189), (235, 238, 247, 244), (238, 237, 246, 247), (241, 236, 245, 250), (242, 235, 244, 251), (239, 234, 243, 248), (236, 240, 249, 245), (234, 242, 251, 243), (237, 241, 250, 246), (243, 251, 257, 252), (248, 243, 252, 254), (250, 245, 253, 256), (245, 249, 255, 253), (252, 257, 260, 258), (254, 252, 258, 259), (244, 260, 257, 251), (256, 253, 261, 263), (253, 255, 262, 261), (250, 256, 263, 246), (265, 264, 263, 261), (265, 261, 262, 266), (258, 265, 266, 259), (258, 260, 264, 265), (247, 264, 260, 244), (246, 263, 264, 247), (268, 249, 240, 267), (269, 255, 249, 268), (266, 262, 255, 269), (259, 266, 269, 254), (254, 269, 268, 248), (248, 268, 267, 239), (168, 227, 230, 171), (212, 194, 235, 242), (182, 212, 242, 234), (209, 182, 234, 239), (223, 209, 239, 267), (210, 223, 267, 240), (205, 210, 240, 236), (211, 205, 236, 241), (207, 211, 241, 237), (208, 207, 237, 238), (220, 222, 279, 274), (222, 214, 275, 279), (217, 221, 278, 272), (215, 218, 277, 271), (216, 215, 271, 276), (214, 213, 270, 275), (218, 217, 272, 277), (213, 219, 273, 270), (221, 220, 274, 278), (219, 216, 276, 273), (655, 96, 84, 651), (685, 280, 141, 662), (652, 89, 280, 685), (76, 311, 298, 35), (75, 312, 297, 33), (79, 311, 310, 71), (78, 312, 309, 73), (46, 300, 308, 59), (60, 299, 307, 69), (50, 302, 306, 56), (63, 301, 305, 67), (67, 305, 304, 65), (69, 307, 303, 64), (59, 308, 304, 52), (56, 306, 303, 53), (29, 16, 288, 296), (30, 29, 296, 295), (23, 30, 295, 290), (44, 43, 294, 293), (39, 44, 293, 292), (40, 39, 292, 291), (63, 40, 291, 301), (24, 23, 290, 289), (50, 24, 289, 302), (17, 287, 298, 34), (32, 288, 297, 18), (43, 31, 287, 294), (13, 61, 300, 286), (7, 47, 299, 284), (14, 13, 286, 285), (10, 14, 285, 282), (8, 7, 284, 283), (2, 8, 283, 281), (2, 281, 125, 126), (640, 2, 126, 661), (686, 0, 123, 708), (282, 1, 122, 124), (10, 282, 124, 120), (119, 125, 281, 9), (732, 707, 121, 313), (11, 60, 751, 735), (65, 68, 759, 756), (61, 13, 737, 752), (732, 313, 765, 768), (35, 31, 740, 742), (37, 42, 748, 743), (60, 69, 760, 751), (38, 37, 743, 744), (68, 61, 752, 759), (67, 65, 756, 758), (44, 39, 745, 750), (74, 76, 763, 762), (76, 35, 742, 763), (62, 38, 744, 753), (12, 11, 735, 736), (69, 64, 755, 760), (39, 40, 746, 745), (32, 18, 739, 741), (64, 66, 757, 755), (40, 63, 754, 746), (13, 14, 738, 737), (41, 32, 741, 747), (42, 41, 747, 748), (63, 67, 758, 754), (31, 43, 749, 740), (18, 78, 764, 739), (66, 62, 753, 757), (9, 12, 736, 733), (43, 44, 750, 749), (78, 73, 761, 764), (14, 10, 734, 738), (27, 17, 15, 25), (340, 319, 327, 341), (326, 328, 315, 317), (339, 317, 315, 338), (328, 324, 319, 315), (338, 315, 319, 340), (320, 326, 317, 329), (342, 329, 317, 339), (322, 314, 325, 327), (324, 322, 327, 319), (345, 341, 327, 325), (318, 316, 323, 321), (344, 343, 321, 323), (314, 318, 321, 325), (343, 345, 325, 321), (316, 320, 329, 323), (342, 344, 323, 329), (324, 328, 25, 29), (334, 336, 344, 342), (335, 337, 345, 343), (336, 335, 343, 344), (337, 333, 341, 345), (334, 342, 339, 331), (330, 338, 340, 332), (331, 339, 338, 330), (332, 340, 341, 333), (364, 351, 359, 365), (358, 360, 347, 349), (363, 349, 347, 362), (360, 356, 351, 347), (362, 347, 351, 364), (352, 358, 349, 361), (366, 361, 349, 363), (354, 346, 357, 359), (373, 374, 360, 358), (374, 377, 356, 360), (375, 373, 358, 352), (356, 354, 359, 351), (369, 365, 359, 357), (350, 348, 355, 353), (368, 367, 353, 355), (346, 350, 353, 357), (367, 369, 357, 353), (348, 352, 361, 355), (366, 368, 355, 361), (371, 375, 352, 348), (376, 370, 346, 354), (377, 376, 354, 356), (372, 371, 348, 350), (370, 372, 350, 346), (382, 384, 368, 366), (383, 385, 369, 367), (384, 383, 367, 368), (385, 381, 365, 369), (382, 366, 363, 379), (378, 362, 364, 380), (379, 363, 362, 378), (380, 364, 365, 381), (379, 437, 393), (382, 379, 393, 408), (412, 449, 446, 411), (409, 445, 454, 442), (411, 446, 456, 432), (432, 456, 445, 409), (435, 402, 387, 436), (627, 436, 387, 617), (425, 399, 391, 426), (625, 426, 391, 619), (395, 401, 389, 403), (620, 403, 389, 618), (437, 392, 402, 435), (427, 394, 399, 425), (408, 393, 401, 395), (442, 454, 447, 410), (431, 455, 451, 416), (439, 388, 398, 438), (626, 621, 396, 438), (429, 390, 396, 428), (624, 623, 400, 428), (388, 395, 403, 398), (620, 622, 398, 403), (405, 408, 395, 388), (407, 406, 386, 397), (394, 407, 397, 399), (440, 405, 388, 439), (430, 404, 390, 429), (413, 448, 452, 415), (413, 415, 423, 421), (431, 416, 424, 433), (441, 414, 422, 443), (416, 412, 420, 424), (413, 421, 418, 410), (432, 434, 419, 411), (442, 444, 417, 409), (411, 419, 420, 412), (409, 417, 434, 432), (414, 431, 433, 422), (406, 430, 429, 386), (621, 624, 428, 396), (386, 429, 428, 400), (441, 453, 450, 414), (392, 427, 425, 402), (617, 387, 426, 625), (402, 425, 426, 387), (414, 450, 455, 431), (410, 418, 444, 442), (415, 441, 443, 423), (404, 440, 439, 390), (622, 626, 438, 398), (390, 439, 438, 396), (416, 451, 449, 412), (393, 437, 435, 401), (618, 389, 436, 627), (401, 435, 436, 389), (415, 452, 453, 441), (465, 638, 639, 463), (466, 462, 633, 634), (458, 464, 636, 637), (468, 629, 630, 459), (464, 457, 635, 636), (459, 630, 631, 467), (460, 628, 629, 468), (463, 639, 628, 460), (457, 466, 634, 635), (461, 632, 633, 462), (629, 628, 473, 513), (467, 631, 632, 461), (448, 462, 466, 452), (449, 463, 460, 446), (452, 466, 457, 453), (450, 464, 458, 455), (447, 461, 462, 448), (454, 467, 461, 447), (456, 468, 459, 445), (445, 459, 467, 454), (453, 457, 464, 450), (446, 460, 468, 456), (455, 458, 465, 451), (465, 458, 637, 638), (513, 519, 494, 472), (493, 482, 471, 476), (485, 500, 498, 488), (505, 502, 470, 477), (514, 512, 469, 475), (502, 503, 483, 470), (477, 470, 483, 492), (512, 511, 478, 469), (410, 447, 448, 413), (516, 518, 500, 485), (507, 486, 501, 509), (497, 501, 486, 487), (633, 632, 474, 487), (487, 474, 496, 497), (628, 639, 488, 473), (630, 629, 513, 472), (496, 477, 492, 497), (498, 493, 476, 495), (519, 514, 475, 494), (493, 490, 481, 482), (510, 505, 477, 496), (508, 491, 480, 506), (517, 489, 479, 515), (506, 480, 483, 503), (491, 492, 483, 480), (515, 479, 478, 511), (632, 631, 504, 474), (510, 504, 472, 494), (634, 633, 487, 486), (639, 638, 485, 488), (637, 636, 484, 516), (501, 497, 492, 491), (498, 500, 490, 493), (509, 501, 491, 508), (518, 499, 489, 517), (498, 495, 473, 488), (499, 509, 508, 489), (635, 634, 486, 507), (496, 474, 504, 510), (479, 506, 503, 478), (489, 508, 506, 479), (494, 475, 505, 510), (636, 635, 507, 484), (484, 507, 509, 499), (469, 478, 503, 502), (475, 469, 502, 505), (500, 518, 517, 490), (631, 630, 472, 504), (481, 515, 511, 482), (490, 517, 515, 481), (495, 476, 514, 519), (638, 637, 516, 485), (484, 499, 518, 516), (471, 482, 511, 512), (476, 471, 512, 514), (473, 495, 519, 513), (540, 525, 533, 541), (547, 546, 521, 523), (539, 523, 521, 538), (546, 548, 525, 521), (538, 521, 525, 540), (550, 547, 523, 535), (542, 535, 523, 539), (549, 553, 531, 533), (548, 549, 533, 525), (545, 541, 533, 531), (551, 552, 529, 527), (544, 543, 527, 529), (553, 551, 527, 531), (543, 545, 531, 527), (552, 550, 535, 529), (542, 544, 529, 535), (558, 560, 544, 542), (559, 561, 545, 543), (560, 559, 543, 544), (561, 557, 541, 545), (558, 542, 539, 555), (554, 538, 540, 556), (555, 539, 538, 554), (556, 540, 541, 557), (522, 526, 550, 552), (520, 524, 551, 553), (524, 522, 552, 551), (530, 528, 549, 548), (528, 520, 553, 549), (526, 532, 547, 550), (534, 530, 548, 546), (532, 534, 546, 547), (588, 556, 557, 589), (536, 555, 554, 587), (587, 554, 556, 588), (590, 558, 555, 536), (537, 589, 557, 561), (592, 591, 559, 560), (591, 537, 561, 559), (590, 592, 560, 558), (580, 579, 565, 566), (568, 562, 563, 573), (572, 564, 562, 568), (579, 581, 567, 565), (583, 580, 566, 578), (582, 586, 576, 577), (572, 578, 566, 564), (562, 565, 567, 563), (564, 566, 565, 562), (563, 567, 577, 573), (584, 585, 575, 574), (568, 573, 570, 569), (572, 568, 569, 571), (586, 584, 574, 576), (585, 583, 578, 575), (572, 571, 575, 578), (569, 570, 576, 574), (571, 569, 574, 575), (570, 573, 577, 576), (581, 582, 577, 567), (605, 607, 592, 590), (606, 608, 537, 591), (607, 606, 591, 592), (608, 604, 589, 537), (605, 590, 536, 602), (601, 587, 588, 603), (602, 536, 587, 601), (603, 588, 589, 604), (581, 595, 596, 582), (580, 594, 593, 579), (579, 593, 595, 581), (583, 597, 594, 580), (586, 582, 596, 600), (585, 584, 598, 599), (584, 586, 600, 598), (583, 585, 599, 597), (595, 603, 604, 596), (594, 602, 601, 593), (593, 601, 603, 595), (597, 605, 602, 594), (600, 596, 604, 608), (599, 598, 606, 607), (598, 600, 608, 606), (597, 599, 607, 605), (615, 614, 373, 375), (330, 610, 614, 331), (614, 610, 374, 373), (330, 332, 609, 610), (333, 611, 609, 332), (610, 609, 377, 374), (609, 611, 376, 377), (611, 616, 370, 376), (337, 335, 613, 616), (613, 372, 370, 616), (335, 336, 612, 613), (613, 612, 371, 372), (336, 334, 615, 612), (615, 375, 371, 612), (334, 331, 614, 615), (333, 337, 616, 611), (384, 382, 408, 405), (440, 384, 405), (383, 384, 440, 404), (385, 383, 404, 430), (406, 385, 430), (392, 437, 379, 378), (427, 392, 378, 380), (394, 427, 380, 381), (381, 385, 406, 407), (394, 381, 407), (530, 534, 391, 399), (528, 530, 399, 397), (520, 528, 397, 386), (423, 443, 626, 622), (418, 618, 627, 444), (424, 420, 532, 526), (417, 617, 625, 434), (422, 433, 624, 621), (421, 423, 622, 620), (433, 424, 623, 624), (443, 422, 621, 626), (421, 620, 618, 418), (434, 625, 619, 419), (444, 627, 617, 417), (619, 391, 534, 532), (419, 619, 532, 420), (524, 520, 386, 400), (522, 524, 400, 623), (526, 522, 623, 424), (451, 465, 463, 449), (322, 324, 29, 30), (0, 640, 661, 123), (87, 652, 685, 81), (81, 685, 662, 143), (98, 655, 651, 83), (178, 226, 684, 675), (186, 677, 683, 231), (193, 224, 682, 678), (224, 198, 679, 682), (178, 675, 681, 203), (188, 677, 680, 199), (199, 680, 676, 175), (185, 674, 678, 191), (175, 676, 679, 198), (203, 681, 674, 185), (159, 671, 673, 167), (166, 670, 672, 174), (156, 669, 668, 129), (164, 670, 667, 145), (129, 668, 667, 149), (172, 231, 683, 672), (154, 669, 666, 138), (135, 143, 662, 665), (135, 665, 663, 152), (159, 130, 664, 671), (152, 663, 664, 130), (169, 228, 684, 673), (119, 660, 657, 90), (831, 834, 656, 102), (90, 657, 656, 106), (118, 658, 655, 98), (123, 661, 653, 109), (826, 91, 654, 835), (109, 653, 654, 91), (111, 659, 652, 87), (83, 651, 666, 127), (47, 646, 650, 58), (48, 647, 649, 55), (55, 649, 648, 51), (58, 650, 648, 53), (19, 26, 645, 644), (20, 19, 644, 643), (48, 20, 643, 647), (3, 45, 646, 642), (4, 3, 642, 641), (0, 4, 641, 640), (10, 732, 768, 734), (10, 120, 707, 732), (1, 686, 708, 122), (179, 227, 731, 722), (187, 724, 730, 232), (191, 225, 729, 725), (225, 196, 726, 729), (179, 722, 728, 202), (186, 724, 727, 201), (201, 727, 723, 177), (184, 721, 725, 192), (202, 728, 721, 184), (177, 723, 726, 196), (160, 718, 720, 168), (164, 717, 719, 172), (154, 716, 715, 133), (165, 717, 714, 147), (133, 715, 714, 145), (173, 232, 730, 719), (155, 716, 713, 128), (136, 712, 710, 150), (160, 132, 711, 718), (150, 710, 711, 132), (136, 142, 709, 712), (167, 226, 731, 720), (121, 707, 704, 94), (832, 836, 703, 104), (94, 704, 703, 102), (116, 705, 702, 96), (122, 708, 700, 107), (827, 93, 701, 837), (107, 700, 701, 93), (112, 706, 699, 88), (84, 698, 713, 138), (96, 702, 698, 84), (80, 88, 699, 697), (142, 80, 697, 709), (45, 692, 696, 57), (49, 693, 695, 54), (57, 696, 694, 51), (54, 695, 694, 52), (21, 28, 691, 690), (22, 21, 690, 689), (49, 22, 689, 693), (5, 46, 692, 688), (6, 5, 688, 687), (1, 6, 687, 686), (314, 322, 30, 645), (318, 314, 645, 26), (316, 318, 26, 691), (27, 25, 328, 326), (28, 27, 326, 320), (691, 28, 320, 316), (767, 765, 313, 766), (846, 815, 805, 841), (785, 772, 791, 797), (799, 789, 774, 783), (781, 769, 772, 785), (821, 800, 804, 814), (839, 776, 775, 838), (783, 774, 769, 781), (820, 802, 800, 821), (838, 775, 777, 840), (843, 793, 776, 839), (787, 794, 779, 773), (770, 778, 780, 771), (773, 779, 778, 770), (819, 816, 807, 803), (815, 817, 810, 805), (817, 818, 809, 810), (776, 784, 782, 775), (784, 783, 781, 782), (775, 782, 786, 777), (782, 781, 785, 786), (793, 798, 784, 776), (798, 799, 783, 784), (786, 785, 797, 796), (823, 824, 798, 793), (824, 825, 799, 798), (777, 786, 796, 792), (818, 814, 804, 809), (771, 780, 795, 788), (813, 822, 794, 787), (845, 823, 793, 843), (774, 789, 790, 769), (769, 790, 791, 772), (825, 820, 789, 799), (840, 777, 792, 844), (811, 802, 820, 825), (842, 806, 823, 845), (801, 808, 822, 813), (797, 791, 814, 818), (812, 811, 825, 824), (806, 812, 824, 823), (796, 797, 818, 817), (792, 796, 817, 815), (788, 795, 816, 819), (789, 820, 821, 790), (790, 821, 814, 791), (844, 792, 815, 846), (819, 803, 761, 73), (788, 819, 73, 309), (771, 788, 309, 70), (770, 771, 70, 72), (773, 770, 72, 71), (787, 773, 71, 310), (813, 787, 310, 74), (801, 813, 74, 762), (9, 733, 767, 766), (660, 119, 9, 766), (121, 660, 766, 313), (112, 827, 837, 706), (117, 705, 836, 832), (111, 826, 835, 659), (116, 658, 834, 831), (115, 117, 832, 830), (658, 118, 833, 834), (705, 116, 831, 836), (118, 114, 829, 833), (115, 830, 827, 112), (659, 835, 828, 113), (706, 837, 826, 111), (113, 828, 829, 114), (795, 844, 846, 816), (808, 842, 845, 822), (780, 840, 844, 795), (822, 845, 843, 794), (794, 843, 839, 779), (778, 838, 840, 780), (779, 839, 838, 778), (816, 846, 841, 807)])
me_cube_049.polygons.foreach_set('use_smooth', [True] * 823)
me_cube_049.polygons.foreach_set('material_index', [1, 1, 1, 1, 1, 1, 1, 1, 1, 1, 1, 1, 1, 1, 1, 1, 1, 1, 1, 1, 1, 1, 1, 1, 1, 1, 1, 1, 1, 1, 1, 1, 1, 0, 0, 0, 0, 0, 0, 0, 0, 0, 0, 0, 0, 0, 0, 0, 0, 0, 0, 0, 0, 0, 0, 0, 0, 0, 0, 0, 0, 0, 0, 0, 0, 0, 0, 0, 0, 0, 1, 1, 1, 1, 1, 1, 1, 1, 1, 1, 1, 1, 1, 1, 1, 1, 1, 1, 1, 1, 1, 1, 1, 1, 1, 1, 1, 1, 1, 1, 1, 1, 1, 1, 1, 1, 1, 1, 1, 1, 1, 1, 1, 1, 1, 1, 1, 1, 1, 1, 1, 1, 1, 1, 1, 1, 1, 1, 1, 1, 1, 1, 1, 1, 1, 1, 1, 1, 1, 1, 1, 1, 1, 1, 1, 1, 1, 1, 1, 1, 1, 1, 1, 1, 1, 1, 1, 1, 1, 1, 1, 1, 1, 1, 1, 1, 1, 1, 1, 1, 1, 1, 1, 1, 1, 1, 1, 1, 1, 1, 1, 1, 1, 1, 1, 1, 1, 1, 1, 1, 1, 1, 1, 1, 1, 1, 1, 1, 1, 1, 1, 1, 1, 1, 1, 1, 1, 1, 1, 1, 1, 1, 1, 1, 1, 1, 1, 1, 1, 1, 1, 1, 1, 1, 1, 1, 1, 1, 1, 1, 1, 1, 1, 1, 1, 1, 1, 1, 1, 1, 1, 1, 1, 1, 1, 1, 1, 1, 1, 1, 0, 0, 0, 0, 0, 0, 0, 0, 0, 0, 0, 0, 0, 0, 0, 1, 1, 1, 1, 1, 1, 1, 1, 1, 1, 1, 1, 1, 1, 1, 1, 1, 1, 1, 1, 1, 1, 1, 1, 1, 1, 0, 1, 1, 1, 1, 0, 1, 0, 0, 1, 0, 0, 1, 1, 0, 1, 1, 0, 1, 1, 1, 1, 0, 1, 0, 0, 1, 1, 0, 1, 1, 1, 1, 1, 1, 1, 1, 1, 1, 1, 1, 1, 1, 1, 1, 1, 1, 1, 1, 1, 1, 1, 1, 1, 1, 1, 1, 1, 1, 1, 1, 1, 1, 1, 1, 1, 1, 1, 1, 1, 1, 1, 1, 1, 1, 1, 1, 1, 1, 1, 1, 1, 1, 1, 1, 1, 1, 1, 0, 0, 1, 1, 1, 1, 1, 1, 1, 1, 1, 1, 1, 1, 1, 1, 1, 1, 1, 1, 1, 1, 1, 1, 1, 1, 1, 1, 1, 1, 1, 1, 1, 1, 1, 1, 1, 1, 1, 1, 1, 1, 1, 1, 1, 1, 1, 1, 1, 1, 1, 1, 1, 1, 1, 1, 1, 1, 1, 1, 1, 1, 1, 1, 1, 1, 1, 1, 1, 1, 1, 1, 1, 1, 1, 1, 1, 1, 1, 1, 1, 1, 1, 1, 1, 1, 1, 1, 1, 1, 1, 1, 1, 1, 1, 1, 1, 1, 1, 1, 1, 1, 1, 1, 1, 1, 1, 1, 1, 1, 1, 1, 1, 1, 1, 1, 1, 1, 1, 1, 1, 1, 1, 1, 1, 1, 1, 1, 1, 1, 1, 1, 1, 1, 1, 1, 1, 1, 1, 1, 1, 1, 1, 1, 1, 1, 1, 1, 1, 1, 1, 1, 1, 1, 1, 1, 1, 1, 1, 1, 1, 1, 1, 1, 1, 1, 1, 1, 1, 1, 1, 1, 1, 1, 1, 1, 1, 1, 1, 1, 1, 1, 1, 1, 1, 1, 1, 1, 1, 1, 1, 1, 1, 1, 1, 1, 1, 1, 1, 1, 1, 1, 1, 1, 1, 1, 1, 1, 1, 1, 1, 1, 1, 1, 1, 1, 1, 1, 1, 1, 1, 0, 0, 0, 0, 0, 0, 0, 0, 0, 0, 0, 0, 0, 0, 0, 0, 0, 0, 0, 0, 0, 0, 0, 0, 0, 0, 1, 1, 1, 1, 1, 1, 1, 1, 1, 1, 1, 1, 1, 1, 1, 1, 1, 1, 1, 1, 1, 1, 0, 0, 0, 1, 1, 1, 1, 1, 1, 1, 1, 1, 1, 1, 1, 1, 1, 1, 1, 1, 1, 1, 1, 1, 1, 1, 1, 1, 1, 1, 1, 1, 1, 0, 0, 0, 0, 0, 1, 1, 1, 1, 1, 1, 1, 1, 1, 1, 1, 1, 1, 1, 1, 1, 1, 1, 1, 1, 1, 1, 1, 1, 1, 1, 1, 1, 1, 1, 1, 1, 1, 1, 1, 1, 1, 1, 1, 0, 0, 0, 0, 0, 0, 0, 0, 1, 1, 1, 1, 1, 1, 1, 1, 1, 1, 1, 1, 1, 1, 1, 1, 1, 1, 1, 1, 1, 1, 1, 1, 1, 1, 1, 1, 1, 1, 1, 1, 1, 1, 1, 1, 1, 1, 1, 1, 1, 1, 1, 1, 1, 1, 1, 1, 1, 1, 1, 1, 1, 1, 1, 1, 1, 1, 1, 1, 1, 1, 1, 1, 1, 1, 1, 1, 1, 1, 1, 1, 1, 1, 1, 1, 1, 1, 1, 1, 1, 1, 1, 1, 1, 1, 1, 1, 1, 1])
me_cube_049.materials.append(mat_orange_dark)
me_cube_049.materials.append(mat_orange_light)
me_cube_049.use_remesh_preserve_volume = False
me_cube_049.use_remesh_preserve_attributes = False
me_cube_049.use_mirror_vertex_groups = False
me_cube_049.update()
me_sphere_007 = bpy.data.meshes.new('Sphere.007')
me_sphere_007.from_pydata([(-0.003288, -0.0061, 0.01358), (-0.001823, -0.002714, 0.01866), (0.001704, 0.004596, 0.01687), (-0.004641, -0.006455, 0.004674), (-0.005755, -0.00571, 0.009162), (-0.006477, -0.004575, 0.01302), (-0.006644, -0.00289, 0.016), (-0.006179, -0.0006309, 0.0179), (-0.005107, 0.002063, 0.01859), (-0.003686, 0.004617, 0.018), (-0.002201, 0.006464, 0.01619), (-0.0007452, 0.007493, 0.01326), (0.0006484, 0.007773, 0.009424), (0.001998, 0.007524, 0.004946), (-0.005718, -0.005934, 0.004142), (-0.007836, -0.004701, 0.008134), (-0.009419, -0.003149, 0.01157), (-0.01025, -0.001144, 0.01422), (-0.0102, 0.001317, 0.01592), (-0.009268, 0.00408, 0.01653), (-0.007706, 0.006565, 0.01602), (-0.005805, 0.00821, 0.01441), (-0.003688, 0.008919, 0.01181), (-0.001432, 0.008781, 0.008396), (0.0009209, 0.008045, 0.004414), (-0.006632, -0.005484, 0.003318), (-0.0096, -0.003832, 0.006542), (-0.01191, -0.00192, 0.00932), (-0.0133, 0.000362, 0.01147), (-0.01361, 0.002996, 0.01284), (-0.0128, 0.005818, 0.01335), (-0.01112, 0.008244, 0.01294), (-0.008862, 0.009716, 0.01165), (-0.006184, 0.01015, 0.009555), (-0.003197, 0.00965, 0.006805), (7.354e-06, 0.008495, 0.00359), (-0.00732, -0.005136, 0.002259), (-0.01093, -0.003161, 0.004496), (-0.01379, -0.0009708, 0.006427), (-0.01561, 0.001524, 0.007924), (-0.01617, 0.004292, 0.008889), (-0.01546, 0.00716, 0.009255), (-0.01368, 0.00954, 0.008991), (-0.01116, 0.01088, 0.008106), (-0.008063, 0.0111, 0.006662), (-0.004526, 0.01032, 0.004759), (-0.0006805, 0.008843, 0.002531), (-0.003336, -0.007024, -0.0001372), (-0.007735, -0.004915, 0.001037), (-0.01173, -0.002734, 0.002135), (-0.01493, -0.000367, 0.003087), (-0.017, 0.002264, 0.003834), (-0.01772, 0.005117, 0.004327), (-0.01706, 0.008014, 0.004532), (-0.01523, 0.01037, 0.004429), (-0.01255, 0.01162, 0.004016), (-0.009197, 0.0117, 0.003322), (-0.005328, 0.01075, 0.002397), (-0.001096, 0.009064, 0.001309), (-0.007849, -0.004836, -0.0002657), (-0.01195, -0.00258, -0.0003812), (-0.01524, -0.0001494, -0.0004709), (-0.01738, 0.00253, -0.0005238), (-0.01815, 0.005414, -0.0005338), (-0.0175, 0.008322, -0.0004997), (-0.01566, 0.01066, -0.0004317), (-0.01294, 0.01188, -0.0003418), (-0.009509, 0.01192, -0.000236), (-0.005549, 0.0109, -0.0001189), (-0.00121, 0.009143, 6.437e-06), (-0.007655, -0.004903, -0.001559), (-0.01158, -0.00271, -0.00288), (-0.01471, -0.0003328, -0.004005), (-0.01673, 0.002305, -0.004852), (-0.01743, 0.005164, -0.005361), (-0.01675, 0.008062, -0.005498), (-0.01493, 0.01041, -0.005259), (-0.01228, 0.01166, -0.00467), (-0.008979, 0.01173, -0.00377), (-0.005173, 0.01077, -0.002618), (-0.001016, 0.009076, -0.001287), (-0.007165, -0.005112, -0.002756), (-0.01063, -0.003114, -0.005192), (-0.01337, -0.0009047, -0.007274), (-0.01509, 0.001605, -0.008856), (-0.0156, 0.004382, -0.009827), (-0.01486, 0.007254, -0.01012), (-0.01311, 0.009631, -0.009725), (-0.01065, 0.01096, -0.008674), (-0.00764, 0.01116, -0.007039), (-0.004227, 0.01037, -0.004929), (-0.0005259, 0.008867, -0.002484), (-0.006413, -0.005449, -0.003774), (-0.009178, -0.003766, -0.007159), (-0.01132, -0.001826, -0.01006), (-0.01257, 0.0004765, -0.01226), (-0.01279, 0.003124, -0.01363), (-0.01195, 0.005951, -0.01405), (-0.0103, 0.008372, -0.01352), (-0.00813, 0.00983, -0.01208), (-0.005586, 0.01024, -0.00982), (-0.002775, 0.009717, -0.006896), (0.000226, 0.00853, -0.003502), (-0.005451, -0.005892, -0.004544), (-0.007318, -0.00462, -0.008647), (-0.008687, -0.003034, -0.01216), (-0.009351, -0.001003, -0.01484), (-0.009199, 0.001473, -0.0165), (-0.008233, 0.004242, -0.01703), (-0.006706, 0.006721, -0.0164), (-0.004909, 0.00835, -0.01466), (-0.002956, 0.009033, -0.01192), (-0.0009149, 0.008862, -0.008384), (0.001189, 0.008087, -0.004272), (-0.004343, -0.006409, -0.005014), (-0.005178, -0.005619, -0.009554), (-0.005661, -0.004447, -0.01344), (-0.005644, -0.002733, -0.01641), (-0.005064, -0.0004564, -0.01825), (-0.003953, 0.002244, -0.01885), (-0.002572, 0.004792, -0.01815), (-0.001202, 0.00662, -0.01623), (7.07e-05, 0.007621, -0.01321), (0.001225, 0.007863, -0.009292), (0.002297, 0.00757, -0.004742), (-0.003165, -0.006965, -0.005151), (-0.002903, -0.006694, -0.00982), (-0.002443, -0.005968, -0.01382), (-0.001704, -0.004596, -0.01687), (-0.0006694, -0.002534, -0.01877), (0.0005973, 9.354e-05, -0.01938), (0.001823, 0.002714, -0.01866), (0.002738, 0.004758, -0.01669), (0.003288, 0.0061, -0.01358), (0.0035, 0.006788, -0.009557), (0.003474, 0.007014, -0.004879), (-0.001998, -0.007524, -0.004947), (-0.0006484, -0.007773, -0.009425), (0.0007452, -0.007493, -0.01326), (0.002201, -0.006464, -0.01619), (0.003686, -0.004617, -0.018), (0.005107, -0.002063, -0.01859), (0.006179, 0.0006309, -0.0179), (0.006644, 0.00289, -0.01601), (0.006477, 0.004575, -0.01303), (0.005755, 0.00571, -0.009162), (0.004641, 0.006455, -0.004675), (-0.0009209, -0.008045, -0.004415), (0.001432, -0.008781, -0.008397), (0.003688, -0.008919, -0.01181), (0.005805, -0.00821, -0.01441), (0.007706, -0.006565, -0.01602), (0.009268, -0.00408, -0.01653), (0.0102, -0.001317, -0.01592), (0.01025, 0.001144, -0.01423), (0.009419, 0.003149, -0.01157), (0.007836, 0.004701, -0.008134), (0.005718, 0.005934, -0.004143), (-7.365e-06, -0.008495, -0.003591), (0.003197, -0.00965, -0.006806), (0.006184, -0.01015, -0.009556), (0.008862, -0.009715, -0.01165), (0.01112, -0.008244, -0.01294), (0.0128, -0.005818, -0.01335), (0.01361, -0.002996, -0.01284), (0.0133, -0.000362, -0.01147), (0.01191, 0.00192, -0.009321), (0.0096, 0.003832, -0.006543), (0.006632, 0.005484, -0.003319), (0.0006805, -0.008843, -0.002532), (0.004526, -0.01032, -0.004759), (0.008063, -0.0111, -0.006662), (0.01116, -0.01088, -0.008107), (0.01368, -0.00954, -0.008992), (0.01546, -0.00716, -0.009256), (0.01617, -0.004292, -0.008889), (0.01561, -0.001524, -0.007925), (0.01379, 0.0009708, -0.006428), (0.01093, 0.003161, -0.004497), (0.00732, 0.005136, -0.00226), (0.001096, -0.009064, -0.00131), (0.005328, -0.01075, -0.002398), (0.009197, -0.0117, -0.003323), (0.01255, -0.01162, -0.004017), (0.01523, -0.01037, -0.00443), (0.01706, -0.008014, -0.004533), (0.01772, -0.005117, -0.004327), (0.017, -0.002264, -0.003835), (0.01493, 0.000367, -0.003088), (0.01173, 0.002734, -0.002135), (0.007735, 0.004915, -0.001037), (0.00121, -0.009143, -7.272e-06), (0.005549, -0.0109, 0.000118), (0.009509, -0.01192, 0.0002351), (0.01294, -0.01188, 0.0003409), (0.01566, -0.01066, 0.0004307), (0.0175, -0.008322, 0.0004989), (0.01815, -0.005414, 0.000533), (0.01738, -0.00253, 0.0005231), (0.01524, 0.0001494, 0.0004702), (0.01195, 0.00258, 0.0003805), (0.007849, 0.004836, 0.0002649), (0.001016, -0.009076, 0.001286), (0.005173, -0.01077, 0.002617), (0.008978, -0.01173, 0.003769), (0.01228, -0.01166, 0.004669), (0.01493, -0.01041, 0.005258), (0.01675, -0.008062, 0.005497), (0.01743, -0.005164, 0.00536), (0.01673, -0.002305, 0.004851), (0.01471, 0.0003328, 0.004004), (0.01158, 0.00271, 0.002879), (0.007655, 0.004903, 0.001558), (0.0005259, -0.008867, 0.002483), (0.004227, -0.01037, 0.004928), (0.00764, -0.01116, 0.007038), (0.01065, -0.01096, 0.008673), (0.01311, -0.009631, 0.009724), (0.01486, -0.007254, 0.01012), (0.0156, -0.004382, 0.009826), (0.01509, -0.001605, 0.008855), (0.01337, 0.0009047, 0.007273), (0.01063, 0.003114, 0.005191), (0.007165, 0.005112, 0.002755), (-0.000226, -0.00853, 0.003501), (0.002775, -0.009717, 0.006895), (0.005586, -0.01024, 0.00982), (0.00813, -0.00983, 0.01208), (0.0103, -0.008372, 0.01352), (0.01195, -0.00595, 0.01405), (0.01279, -0.003124, 0.01363), (0.01257, -0.0004765, 0.01226), (0.01132, 0.001826, 0.01005), (0.009178, 0.003766, 0.007158), (0.006413, 0.005449, 0.003773), (-0.001189, -0.008087, 0.004271), (0.0009149, -0.008862, 0.008383), (0.002956, -0.009033, 0.01192), (0.004909, -0.00835, 0.01466), (0.006706, -0.006721, 0.0164), (0.008233, -0.004242, 0.01703), (0.009199, -0.001473, 0.0165), (0.009351, 0.001003, 0.01484), (0.008687, 0.003034, 0.01216), (0.007318, 0.00462, 0.008646), (0.005451, 0.005892, 0.004543), (-0.002297, -0.00757, 0.004741), (-0.001225, -0.007863, 0.009291), (-7.072e-05, -0.007621, 0.01321), (0.001202, -0.00662, 0.01623), (0.002572, -0.004792, 0.01815), (0.003953, -0.002244, 0.01884), (0.005064, 0.0004564, 0.01825), (0.005644, 0.002733, 0.01641), (0.005661, 0.004447, 0.01344), (0.005178, 0.005619, 0.009553), (0.004343, 0.006409, 0.005013), (-0.003474, -0.007014, 0.004878), (-0.0035, -0.006788, 0.009556), (-0.002738, -0.004758, 0.01669), (-0.0005973, -9.353e-05, 0.01938), (0.0006693, 0.002534, 0.01877), (0.002443, 0.005968, 0.01382), (0.002903, 0.006695, 0.009819), (0.003165, 0.006965, 0.005151), (0.003336, 0.007024, 0.0001364)], [], [(0, 5, 4, 258), (263, 12, 11, 262), (261, 9, 8, 260), (259, 6, 5, 0), (264, 13, 12, 263), (257, 3, 47), (2, 10, 9, 261), (1, 7, 6, 259), (265, 13, 264), (258, 4, 3, 257), (262, 11, 10, 2), (260, 8, 7, 1), (3, 14, 47), (10, 21, 20, 9), (7, 18, 17, 6), (265, 24, 13), (4, 15, 14, 3), (11, 22, 21, 10), (8, 19, 18, 7), (5, 16, 15, 4), (12, 23, 22, 11), (9, 20, 19, 8), (6, 17, 16, 5), (13, 24, 23, 12), (23, 34, 33, 22), (20, 31, 30, 19), (17, 28, 27, 16), (24, 35, 34, 23), (14, 25, 47), (21, 32, 31, 20), (18, 29, 28, 17), (265, 35, 24), (15, 26, 25, 14), (22, 33, 32, 21), (19, 30, 29, 18), (16, 27, 26, 15), (26, 37, 36, 25), (33, 44, 43, 32), (30, 41, 40, 29), (27, 38, 37, 26), (34, 45, 44, 33), (31, 42, 41, 30), (28, 39, 38, 27), (35, 46, 45, 34), (25, 36, 47), (32, 43, 42, 31), (29, 40, 39, 28), (265, 46, 35), (46, 58, 57, 45), (36, 48, 47), (43, 55, 54, 42), (40, 52, 51, 39), (265, 58, 46), (37, 49, 48, 36), (44, 56, 55, 43), (41, 53, 52, 40), (38, 50, 49, 37), (45, 57, 56, 44), (42, 54, 53, 41), (39, 51, 50, 38), (50, 61, 60, 49), (57, 68, 67, 56), (54, 65, 64, 53), (51, 62, 61, 50), (58, 69, 68, 57), (48, 59, 47), (55, 66, 65, 54), (52, 63, 62, 51), (265, 69, 58), (49, 60, 59, 48), (56, 67, 66, 55), (53, 64, 63, 52), (265, 80, 69), (60, 71, 70, 59), (67, 78, 77, 66), (64, 75, 74, 63), (61, 72, 71, 60), (68, 79, 78, 67), (65, 76, 75, 64), (62, 73, 72, 61), (69, 80, 79, 68), (59, 70, 47), (66, 77, 76, 65), (63, 74, 73, 62), (73, 84, 83, 72), (80, 91, 90, 79), (70, 81, 47), (77, 88, 87, 76), (74, 85, 84, 73), (265, 91, 80), (71, 82, 81, 70), (78, 89, 88, 77), (75, 86, 85, 74), (72, 83, 82, 71), (79, 90, 89, 78), (76, 87, 86, 75), (83, 94, 93, 82), (90, 101, 100, 89), (87, 98, 97, 86), (84, 95, 94, 83), (91, 102, 101, 90), (81, 92, 47), (88, 99, 98, 87), (85, 96, 95, 84), (265, 102, 91), (82, 93, 92, 81), (89, 100, 99, 88), (86, 97, 96, 85), (96, 107, 106, 95), (265, 113, 102), (93, 104, 103, 92), (100, 111, 110, 99), (97, 108, 107, 96), (94, 105, 104, 93), (101, 112, 111, 100), (98, 109, 108, 97), (95, 106, 105, 94), (102, 113, 112, 101), (92, 103, 47), (99, 110, 109, 98), (106, 117, 116, 105), (113, 124, 123, 112), (103, 114, 47), (110, 121, 120, 109), (107, 118, 117, 106), (265, 124, 113), (104, 115, 114, 103), (111, 122, 121, 110), (108, 119, 118, 107), (105, 116, 115, 104), (112, 123, 122, 111), (109, 120, 119, 108), (119, 130, 129, 118), (116, 127, 126, 115), (123, 134, 133, 122), (120, 131, 130, 119), (117, 128, 127, 116), (124, 135, 134, 123), (114, 125, 47), (121, 132, 131, 120), (118, 129, 128, 117), (265, 135, 124), (115, 126, 125, 114), (122, 133, 132, 121), (129, 140, 139, 128), (265, 146, 135), (126, 137, 136, 125), (133, 144, 143, 132), (130, 141, 140, 129), (127, 138, 137, 126), (134, 145, 144, 133), (131, 142, 141, 130), (128, 139, 138, 127), (135, 146, 145, 134), (125, 136, 47), (132, 143, 142, 131), (142, 153, 152, 141), (139, 150, 149, 138), (146, 157, 156, 145), (136, 147, 47), (143, 154, 153, 142), (140, 151, 150, 139), (265, 157, 146), (137, 148, 147, 136), (144, 155, 154, 143), (141, 152, 151, 140), (138, 149, 148, 137), (145, 156, 155, 144), (152, 163, 162, 151), (149, 160, 159, 148), (156, 167, 166, 155), (153, 164, 163, 152), (150, 161, 160, 149), (157, 168, 167, 156), (147, 158, 47), (154, 165, 164, 153), (151, 162, 161, 150), (265, 168, 157), (148, 159, 158, 147), (155, 166, 165, 154), (165, 176, 175, 164), (162, 173, 172, 161), (265, 179, 168), (159, 170, 169, 158), (166, 177, 176, 165), (163, 174, 173, 162), (160, 171, 170, 159), (167, 178, 177, 166), (164, 175, 174, 163), (161, 172, 171, 160), (168, 179, 178, 167), (158, 169, 47), (175, 186, 185, 174), (172, 183, 182, 171), (179, 190, 189, 178), (169, 180, 47), (176, 187, 186, 175), (173, 184, 183, 172), (265, 190, 179), (170, 181, 180, 169), (177, 188, 187, 176), (174, 185, 184, 173), (171, 182, 181, 170), (178, 189, 188, 177), (188, 199, 198, 187), (185, 196, 195, 184), (182, 193, 192, 181), (189, 200, 199, 188), (186, 197, 196, 185), (183, 194, 193, 182), (190, 201, 200, 189), (180, 191, 47), (187, 198, 197, 186), (184, 195, 194, 183), (265, 201, 190), (181, 192, 191, 180), (191, 202, 47), (198, 209, 208, 197), (195, 206, 205, 194), (265, 212, 201), (192, 203, 202, 191), (199, 210, 209, 198), (196, 207, 206, 195), (193, 204, 203, 192), (200, 211, 210, 199), (197, 208, 207, 196), (194, 205, 204, 193), (201, 212, 211, 200), (211, 222, 221, 210), (208, 219, 218, 207), (205, 216, 215, 204), (212, 223, 222, 211), (202, 213, 47), (209, 220, 219, 208), (206, 217, 216, 205), (265, 223, 212), (203, 214, 213, 202), (210, 221, 220, 209), (207, 218, 217, 206), (204, 215, 214, 203), (214, 225, 224, 213), (221, 232, 231, 220), (218, 229, 228, 217), (215, 226, 225, 214), (222, 233, 232, 221), (219, 230, 229, 218), (216, 227, 226, 215), (223, 234, 233, 222), (213, 224, 47), (220, 231, 230, 219), (217, 228, 227, 216), (265, 234, 223), (234, 245, 244, 233), (224, 235, 47), (231, 242, 241, 230), (228, 239, 238, 227), (265, 245, 234), (225, 236, 235, 224), (232, 243, 242, 231), (229, 240, 239, 228), (226, 237, 236, 225), (233, 244, 243, 232), (230, 241, 240, 229), (227, 238, 237, 226), (237, 248, 247, 236), (244, 255, 254, 243), (241, 252, 251, 240), (238, 249, 248, 237), (245, 256, 255, 244), (235, 246, 47), (242, 253, 252, 241), (239, 250, 249, 238), (265, 256, 245), (236, 247, 246, 235), (243, 254, 253, 242), (240, 251, 250, 239), (265, 264, 256), (247, 258, 257, 246), (254, 262, 2, 253), (251, 260, 1, 250), (248, 0, 258, 247), (255, 263, 262, 254), (252, 261, 260, 251), (249, 259, 0, 248), (256, 264, 263, 255), (246, 257, 47), (253, 2, 261, 252), (250, 1, 259, 249)])
me_sphere_007.polygons.foreach_set('use_smooth', [True] * 288)
me_sphere_007.materials.append(mat_material_002)
me_sphere_007.materials.append(mat_orange_light)
me_sphere_007.use_remesh_preserve_volume = False
me_sphere_007.use_remesh_preserve_attributes = False
me_sphere_007.use_mirror_vertex_groups = False
me_sphere_007.update()
me_sphere_000 = bpy.data.meshes.new('Sphere.000')
me_sphere_000.from_pydata([(0.003288, -0.0061, 0.01358), (0.001823, -0.002714, 0.01866), (-0.001704, 0.004596, 0.01687), (0.004641, -0.006455, 0.004674), (0.005755, -0.00571, 0.009161), (0.006477, -0.004575, 0.01302), (0.006644, -0.00289, 0.016), (0.006179, -0.0006309, 0.0179), (0.005107, 0.002063, 0.01859), (0.003686, 0.004617, 0.018), (0.002201, 0.006464, 0.01619), (0.0007452, 0.007493, 0.01326), (-0.0006484, 0.007773, 0.009424), (-0.001998, 0.007524, 0.004946), (0.005718, -0.005934, 0.004142), (0.007836, -0.004701, 0.008133), (0.009419, -0.003149, 0.01157), (0.01025, -0.001144, 0.01422), (0.0102, 0.001317, 0.01592), (0.009268, 0.00408, 0.01653), (0.007706, 0.006565, 0.01602), (0.005805, 0.00821, 0.01441), (0.003688, 0.008919, 0.01181), (0.001432, 0.008781, 0.008396), (-0.0009209, 0.008045, 0.004414), (0.006632, -0.005484, 0.003318), (0.0096, -0.003832, 0.006542), (0.01191, -0.00192, 0.00932), (0.0133, 0.000362, 0.01147), (0.01361, 0.002996, 0.01284), (0.0128, 0.005818, 0.01335), (0.01112, 0.008244, 0.01294), (0.008862, 0.009716, 0.01165), (0.006184, 0.01015, 0.009555), (0.003197, 0.00965, 0.006805), (-7.354e-06, 0.008495, 0.00359), (0.00732, -0.005136, 0.002259), (0.01093, -0.003161, 0.004496), (0.01379, -0.0009708, 0.006427), (0.01561, 0.001524, 0.007924), (0.01617, 0.004292, 0.008889), (0.01546, 0.00716, 0.009255), (0.01368, 0.00954, 0.008991), (0.01116, 0.01088, 0.008106), (0.008063, 0.0111, 0.006662), (0.004526, 0.01032, 0.004758), (0.0006805, 0.008843, 0.002531), (0.003336, -0.007024, -0.0001372), (0.007735, -0.004915, 0.001037), (0.01173, -0.002734, 0.002135), (0.01493, -0.000367, 0.003087), (0.017, 0.002264, 0.003834), (0.01772, 0.005117, 0.004326), (0.01706, 0.008014, 0.004532), (0.01523, 0.01037, 0.004429), (0.01255, 0.01162, 0.004016), (0.009197, 0.0117, 0.003322), (0.005328, 0.01075, 0.002397), (0.001096, 0.009064, 0.001309), (0.007849, -0.004836, -0.0002658), (0.01195, -0.00258, -0.0003814), (0.01524, -0.0001494, -0.000471), (0.01738, 0.00253, -0.0005239), (0.01815, 0.005414, -0.0005338), (0.0175, 0.008322, -0.0004998), (0.01566, 0.01066, -0.0004317), (0.01294, 0.01188, -0.0003419), (0.009509, 0.01192, -0.000236), (0.005549, 0.0109, -0.0001189), (0.00121, 0.009143, 6.318e-06), (0.007655, -0.004903, -0.001559), (0.01158, -0.00271, -0.00288), (0.01471, -0.0003328, -0.004005), (0.01673, 0.002305, -0.004852), (0.01743, 0.005164, -0.005361), (0.01675, 0.008062, -0.005498), (0.01493, 0.01041, -0.005259), (0.01228, 0.01166, -0.00467), (0.008978, 0.01173, -0.00377), (0.005173, 0.01077, -0.002618), (0.001016, 0.009076, -0.001287), (0.007165, -0.005112, -0.002756), (0.01063, -0.003114, -0.005192), (0.01337, -0.0009047, -0.007274), (0.01509, 0.001605, -0.008856), (0.0156, 0.004382, -0.009827), (0.01486, 0.007254, -0.01012), (0.01311, 0.009631, -0.009725), (0.01065, 0.01096, -0.008674), (0.00764, 0.01116, -0.007039), (0.004227, 0.01037, -0.004929), (0.0005259, 0.008867, -0.002484), (0.006413, -0.005449, -0.003774), (0.009178, -0.003766, -0.007159), (0.01132, -0.001826, -0.01006), (0.01257, 0.0004765, -0.01226), (0.01279, 0.003124, -0.01363), (0.01195, 0.005951, -0.01405), (0.0103, 0.008372, -0.01352), (0.00813, 0.00983, -0.01208), (0.005586, 0.01024, -0.009821), (0.002775, 0.009717, -0.006896), (-0.000226, 0.00853, -0.003502), (0.005451, -0.005892, -0.004544), (0.007318, -0.00462, -0.008646), (0.008687, -0.003034, -0.01216), (0.009351, -0.001003, -0.01484), (0.009199, 0.001473, -0.0165), (0.008233, 0.004242, -0.01703), (0.006706, 0.006721, -0.0164), (0.004909, 0.00835, -0.01466), (0.002956, 0.009033, -0.01192), (0.0009149, 0.008862, -0.008384), (-0.001189, 0.008087, -0.004272), (0.004343, -0.006409, -0.005014), (0.005178, -0.005619, -0.009554), (0.005661, -0.004447, -0.01344), (0.005644, -0.002733, -0.01641), (0.005064, -0.0004564, -0.01825), (0.003953, 0.002244, -0.01885), (0.002572, 0.004792, -0.01815), (0.001202, 0.00662, -0.01623), (-7.071e-05, 0.007621, -0.01321), (-0.001225, 0.007863, -0.009292), (-0.002297, 0.00757, -0.004742), (0.003165, -0.006965, -0.005151), (0.002903, -0.006694, -0.00982), (0.002443, -0.005968, -0.01382), (0.001704, -0.004596, -0.01687), (0.0006694, -0.002534, -0.01877), (-0.0005973, 9.353e-05, -0.01938), (-0.001823, 0.002714, -0.01866), (-0.002738, 0.004758, -0.01669), (-0.003288, 0.0061, -0.01358), (-0.0035, 0.006788, -0.009557), (-0.003474, 0.007014, -0.004879), (0.001998, -0.007524, -0.004947), (0.0006484, -0.007773, -0.009425), (-0.0007452, -0.007493, -0.01326), (-0.002201, -0.006464, -0.01619), (-0.003686, -0.004617, -0.018), (-0.005107, -0.002063, -0.01859), (-0.006179, 0.0006309, -0.0179), (-0.006644, 0.00289, -0.01601), (-0.006477, 0.004575, -0.01303), (-0.005755, 0.00571, -0.009162), (-0.004641, 0.006455, -0.004675), (0.0009209, -0.008045, -0.004415), (-0.001432, -0.008781, -0.008397), (-0.003688, -0.008919, -0.01181), (-0.005805, -0.00821, -0.01441), (-0.007706, -0.006565, -0.01602), (-0.009268, -0.00408, -0.01653), (-0.0102, -0.001317, -0.01592), (-0.01025, 0.001144, -0.01423), (-0.009419, 0.003149, -0.01157), (-0.007836, 0.004701, -0.008134), (-0.005718, 0.005934, -0.004143), (7.365e-06, -0.008495, -0.003591), (-0.003197, -0.00965, -0.006806), (-0.006184, -0.01015, -0.009556), (-0.008862, -0.009715, -0.01165), (-0.01112, -0.008244, -0.01294), (-0.0128, -0.005818, -0.01335), (-0.01361, -0.002996, -0.01284), (-0.0133, -0.0003619, -0.01147), (-0.01191, 0.00192, -0.009321), (-0.0096, 0.003832, -0.006543), (-0.006632, 0.005484, -0.003319), (-0.0006805, -0.008843, -0.002532), (-0.004526, -0.01032, -0.004759), (-0.008063, -0.0111, -0.006662), (-0.01116, -0.01088, -0.008107), (-0.01368, -0.00954, -0.008992), (-0.01546, -0.00716, -0.009256), (-0.01617, -0.004292, -0.00889), (-0.01561, -0.001524, -0.007925), (-0.01379, 0.0009708, -0.006428), (-0.01093, 0.003161, -0.004497), (-0.00732, 0.005136, -0.00226), (-0.001096, -0.009064, -0.00131), (-0.005328, -0.01075, -0.002398), (-0.009197, -0.0117, -0.003323), (-0.01255, -0.01162, -0.004017), (-0.01523, -0.01036, -0.00443), (-0.01706, -0.008014, -0.004533), (-0.01772, -0.005117, -0.004327), (-0.017, -0.002264, -0.003835), (-0.01493, 0.000367, -0.003088), (-0.01173, 0.002734, -0.002136), (-0.007735, 0.004915, -0.001037), (-0.00121, -0.009143, -7.272e-06), (-0.005549, -0.0109, 0.0001179), (-0.009509, -0.01192, 0.0002351), (-0.01294, -0.01188, 0.0003409), (-0.01566, -0.01066, 0.0004307), (-0.0175, -0.008322, 0.0004989), (-0.01815, -0.005414, 0.0005329), (-0.01738, -0.00253, 0.000523), (-0.01524, 0.0001494, 0.00047), (-0.01195, 0.00258, 0.0003804), (-0.007849, 0.004836, 0.0002649), (-0.001016, -0.009076, 0.001286), (-0.005173, -0.01077, 0.002617), (-0.008978, -0.01173, 0.003769), (-0.01228, -0.01166, 0.004669), (-0.01493, -0.01041, 0.005258), (-0.01675, -0.008062, 0.005497), (-0.01743, -0.005164, 0.00536), (-0.01673, -0.002305, 0.004851), (-0.01471, 0.0003328, 0.004004), (-0.01158, 0.00271, 0.002879), (-0.007655, 0.004903, 0.001558), (-0.0005259, -0.008867, 0.002483), (-0.004227, -0.01037, 0.004928), (-0.00764, -0.01116, 0.007038), (-0.01065, -0.01096, 0.008673), (-0.01311, -0.009631, 0.009724), (-0.01486, -0.007254, 0.01012), (-0.0156, -0.004382, 0.009826), (-0.01509, -0.001605, 0.008855), (-0.01337, 0.0009047, 0.007273), (-0.01063, 0.003114, 0.005191), (-0.007165, 0.005112, 0.002755), (0.000226, -0.00853, 0.003501), (-0.002775, -0.009717, 0.006895), (-0.005586, -0.01024, 0.00982), (-0.00813, -0.00983, 0.01208), (-0.0103, -0.008372, 0.01352), (-0.01195, -0.00595, 0.01405), (-0.01279, -0.003124, 0.01363), (-0.01257, -0.0004765, 0.01226), (-0.01132, 0.001826, 0.01005), (-0.009178, 0.003766, 0.007158), (-0.006413, 0.005449, 0.003773), (0.001189, -0.008087, 0.004271), (-0.0009149, -0.008862, 0.008383), (-0.002956, -0.009033, 0.01192), (-0.004909, -0.00835, 0.01466), (-0.006706, -0.006721, 0.0164), (-0.008233, -0.004242, 0.01703), (-0.009199, -0.001473, 0.0165), (-0.009351, 0.001003, 0.01484), (-0.008687, 0.003034, 0.01216), (-0.007318, 0.00462, 0.008646), (-0.005451, 0.005892, 0.004543), (0.002297, -0.00757, 0.004741), (0.001225, -0.007863, 0.009291), (7.072e-05, -0.007621, 0.01321), (-0.001202, -0.00662, 0.01623), (-0.002572, -0.004792, 0.01815), (-0.003953, -0.002244, 0.01884), (-0.005064, 0.0004564, 0.01825), (-0.005644, 0.002733, 0.01641), (-0.005661, 0.004447, 0.01344), (-0.005178, 0.005619, 0.009553), (-0.004343, 0.006409, 0.005013), (0.003474, -0.007014, 0.004878), (0.0035, -0.006788, 0.009556), (0.002738, -0.004758, 0.01669), (0.0005973, -9.353e-05, 0.01938), (-0.0006694, 0.002534, 0.01877), (-0.002443, 0.005968, 0.01382), (-0.002903, 0.006695, 0.009819), (-0.003165, 0.006965, 0.00515), (-0.003336, 0.007024, 0.0001363)], [], [(0, 258, 4, 5), (263, 262, 11, 12), (261, 260, 8, 9), (259, 0, 5, 6), (264, 263, 12, 13), (257, 47, 3), (2, 261, 9, 10), (1, 259, 6, 7), (265, 264, 13), (258, 257, 3, 4), (262, 2, 10, 11), (260, 1, 7, 8), (3, 47, 14), (10, 9, 20, 21), (7, 6, 17, 18), (265, 13, 24), (4, 3, 14, 15), (11, 10, 21, 22), (8, 7, 18, 19), (5, 4, 15, 16), (12, 11, 22, 23), (9, 8, 19, 20), (6, 5, 16, 17), (13, 12, 23, 24), (23, 22, 33, 34), (20, 19, 30, 31), (17, 16, 27, 28), (24, 23, 34, 35), (14, 47, 25), (21, 20, 31, 32), (18, 17, 28, 29), (265, 24, 35), (15, 14, 25, 26), (22, 21, 32, 33), (19, 18, 29, 30), (16, 15, 26, 27), (26, 25, 36, 37), (33, 32, 43, 44), (30, 29, 40, 41), (27, 26, 37, 38), (34, 33, 44, 45), (31, 30, 41, 42), (28, 27, 38, 39), (35, 34, 45, 46), (25, 47, 36), (32, 31, 42, 43), (29, 28, 39, 40), (265, 35, 46), (46, 45, 57, 58), (36, 47, 48), (43, 42, 54, 55), (40, 39, 51, 52), (265, 46, 58), (37, 36, 48, 49), (44, 43, 55, 56), (41, 40, 52, 53), (38, 37, 49, 50), (45, 44, 56, 57), (42, 41, 53, 54), (39, 38, 50, 51), (50, 49, 60, 61), (57, 56, 67, 68), (54, 53, 64, 65), (51, 50, 61, 62), (58, 57, 68, 69), (48, 47, 59), (55, 54, 65, 66), (52, 51, 62, 63), (265, 58, 69), (49, 48, 59, 60), (56, 55, 66, 67), (53, 52, 63, 64), (265, 69, 80), (60, 59, 70, 71), (67, 66, 77, 78), (64, 63, 74, 75), (61, 60, 71, 72), (68, 67, 78, 79), (65, 64, 75, 76), (62, 61, 72, 73), (69, 68, 79, 80), (59, 47, 70), (66, 65, 76, 77), (63, 62, 73, 74), (73, 72, 83, 84), (80, 79, 90, 91), (70, 47, 81), (77, 76, 87, 88), (74, 73, 84, 85), (265, 80, 91), (71, 70, 81, 82), (78, 77, 88, 89), (75, 74, 85, 86), (72, 71, 82, 83), (79, 78, 89, 90), (76, 75, 86, 87), (83, 82, 93, 94), (90, 89, 100, 101), (87, 86, 97, 98), (84, 83, 94, 95), (91, 90, 101, 102), (81, 47, 92), (88, 87, 98, 99), (85, 84, 95, 96), (265, 91, 102), (82, 81, 92, 93), (89, 88, 99, 100), (86, 85, 96, 97), (96, 95, 106, 107), (265, 102, 113), (93, 92, 103, 104), (100, 99, 110, 111), (97, 96, 107, 108), (94, 93, 104, 105), (101, 100, 111, 112), (98, 97, 108, 109), (95, 94, 105, 106), (102, 101, 112, 113), (92, 47, 103), (99, 98, 109, 110), (106, 105, 116, 117), (113, 112, 123, 124), (103, 47, 114), (110, 109, 120, 121), (107, 106, 117, 118), (265, 113, 124), (104, 103, 114, 115), (111, 110, 121, 122), (108, 107, 118, 119), (105, 104, 115, 116), (112, 111, 122, 123), (109, 108, 119, 120), (119, 118, 129, 130), (116, 115, 126, 127), (123, 122, 133, 134), (120, 119, 130, 131), (117, 116, 127, 128), (124, 123, 134, 135), (114, 47, 125), (121, 120, 131, 132), (118, 117, 128, 129), (265, 124, 135), (115, 114, 125, 126), (122, 121, 132, 133), (129, 128, 139, 140), (265, 135, 146), (126, 125, 136, 137), (133, 132, 143, 144), (130, 129, 140, 141), (127, 126, 137, 138), (134, 133, 144, 145), (131, 130, 141, 142), (128, 127, 138, 139), (135, 134, 145, 146), (125, 47, 136), (132, 131, 142, 143), (142, 141, 152, 153), (139, 138, 149, 150), (146, 145, 156, 157), (136, 47, 147), (143, 142, 153, 154), (140, 139, 150, 151), (265, 146, 157), (137, 136, 147, 148), (144, 143, 154, 155), (141, 140, 151, 152), (138, 137, 148, 149), (145, 144, 155, 156), (152, 151, 162, 163), (149, 148, 159, 160), (156, 155, 166, 167), (153, 152, 163, 164), (150, 149, 160, 161), (157, 156, 167, 168), (147, 47, 158), (154, 153, 164, 165), (151, 150, 161, 162), (265, 157, 168), (148, 147, 158, 159), (155, 154, 165, 166), (165, 164, 175, 176), (162, 161, 172, 173), (265, 168, 179), (159, 158, 169, 170), (166, 165, 176, 177), (163, 162, 173, 174), (160, 159, 170, 171), (167, 166, 177, 178), (164, 163, 174, 175), (161, 160, 171, 172), (168, 167, 178, 179), (158, 47, 169), (175, 174, 185, 186), (172, 171, 182, 183), (179, 178, 189, 190), (169, 47, 180), (176, 175, 186, 187), (173, 172, 183, 184), (265, 179, 190), (170, 169, 180, 181), (177, 176, 187, 188), (174, 173, 184, 185), (171, 170, 181, 182), (178, 177, 188, 189), (188, 187, 198, 199), (185, 184, 195, 196), (182, 181, 192, 193), (189, 188, 199, 200), (186, 185, 196, 197), (183, 182, 193, 194), (190, 189, 200, 201), (180, 47, 191), (187, 186, 197, 198), (184, 183, 194, 195), (265, 190, 201), (181, 180, 191, 192), (191, 47, 202), (198, 197, 208, 209), (195, 194, 205, 206), (265, 201, 212), (192, 191, 202, 203), (199, 198, 209, 210), (196, 195, 206, 207), (193, 192, 203, 204), (200, 199, 210, 211), (197, 196, 207, 208), (194, 193, 204, 205), (201, 200, 211, 212), (211, 210, 221, 222), (208, 207, 218, 219), (205, 204, 215, 216), (212, 211, 222, 223), (202, 47, 213), (209, 208, 219, 220), (206, 205, 216, 217), (265, 212, 223), (203, 202, 213, 214), (210, 209, 220, 221), (207, 206, 217, 218), (204, 203, 214, 215), (214, 213, 224, 225), (221, 220, 231, 232), (218, 217, 228, 229), (215, 214, 225, 226), (222, 221, 232, 233), (219, 218, 229, 230), (216, 215, 226, 227), (223, 222, 233, 234), (213, 47, 224), (220, 219, 230, 231), (217, 216, 227, 228), (265, 223, 234), (234, 233, 244, 245), (224, 47, 235), (231, 230, 241, 242), (228, 227, 238, 239), (265, 234, 245), (225, 224, 235, 236), (232, 231, 242, 243), (229, 228, 239, 240), (226, 225, 236, 237), (233, 232, 243, 244), (230, 229, 240, 241), (227, 226, 237, 238), (237, 236, 247, 248), (244, 243, 254, 255), (241, 240, 251, 252), (238, 237, 248, 249), (245, 244, 255, 256), (235, 47, 246), (242, 241, 252, 253), (239, 238, 249, 250), (265, 245, 256), (236, 235, 246, 247), (243, 242, 253, 254), (240, 239, 250, 251), (265, 256, 264), (247, 246, 257, 258), (254, 253, 2, 262), (251, 250, 1, 260), (248, 247, 258, 0), (255, 254, 262, 263), (252, 251, 260, 261), (249, 248, 0, 259), (256, 255, 263, 264), (246, 47, 257), (253, 252, 261, 2), (250, 249, 259, 1)])
me_sphere_000.polygons.foreach_set('use_smooth', [True] * 288)
me_sphere_000.materials.append(mat_material_002)
me_sphere_000.materials.append(mat_orange_light)
me_sphere_000.use_remesh_preserve_volume = False
me_sphere_000.use_remesh_preserve_attributes = False
me_sphere_000.use_mirror_vertex_groups = False
me_sphere_000.update()
arm_metarig = bpy.data.armatures.new('metarig')  # bones are not reproduced

# ---- objects
ob_metarig = bpy.data.objects.new('metarig', arm_metarig)
ob_geo_body = bpy.data.objects.new('GEO-Body', me_cube_049)
ob_geo_eye_r = bpy.data.objects.new('GEO-Eye.R', me_sphere_007)
ob_geo_eyes_l = bpy.data.objects.new('GEO-Eyes.L', me_sphere_000)

# ---- transforms, parenting, visibility, modifiers, constraints
ob_metarig.location = (0.0, 0.0, 0.0)
ob_geo_body.location = (1.388e-17, 0.0005833, 0.6398)
ob_geo_body.scale = (0.8814, 1.0, 1.0)
ob_geo_body.lock_location = (True, True, True)
ob_geo_body.lock_rotation = (True, True, True)
ob_geo_body.lock_scale = (True, True, True)
ob_geo_body.lineart.crease_threshold = 0.0
_m = ob_geo_body.modifiers.new('Mirror', 'MIRROR')
_m = ob_geo_body.modifiers.new('Armature', 'ARMATURE')
_m = ob_geo_body.modifiers.new('Subdivision', 'SUBSURF')
_m.uv_smooth = 'PRESERVE_CORNERS'
_m.show_only_control_edges = False
ob_geo_eye_r.location = (-0.03947, -0.08851, 1.147)
ob_geo_eye_r.lock_location = (True, True, True)
ob_geo_eye_r.lock_rotation = (True, True, True)
ob_geo_eye_r.lock_scale = (True, True, True)
ob_geo_eye_r.lineart.crease_threshold = 0.0
_m = ob_geo_eye_r.modifiers.new('Subdivision', 'SUBSURF')
_m.uv_smooth = 'PRESERVE_CORNERS'
_m.show_only_control_edges = False
_m = ob_geo_eye_r.modifiers.new('Armature', 'ARMATURE')
_m = ob_geo_eye_r.modifiers.new('Armature.001', 'ARMATURE')
ob_geo_eyes_l.location = (0.03947, -0.08851, 1.147)
ob_geo_eyes_l.lock_location = (True, True, True)
ob_geo_eyes_l.lock_rotation = (True, True, True)
ob_geo_eyes_l.lock_scale = (True, True, True)
ob_geo_eyes_l.lineart.crease_threshold = 0.0
_m = ob_geo_eyes_l.modifiers.new('Subdivision', 'SUBSURF')
_m.uv_smooth = 'PRESERVE_CORNERS'
_m.show_only_control_edges = False
_m = ob_geo_eyes_l.modifiers.new('Armature', 'ARMATURE')
_m = ob_geo_eyes_l.modifiers.new('Armature.001', 'ARMATURE')

# ---- collection membership
scene.collection.objects.link(ob_metarig)
col_sky.objects.link(ob_geo_body)
col_sky.objects.link(ob_geo_eye_r)
col_sky.objects.link(ob_geo_eyes_l)

# ---- scene / render settings (as saved in the file)
scene.frame_start = 1; scene.frame_end = 160; scene.frame_set(2)
scene.render.engine = 'CYCLES'
scene.render.image_settings.quality = 100
scene.render.resolution_x = 600
scene.render.resolution_y = 600
scene.render.dither_intensity = 0.0
scene.render.simplify_subdivision = 0
scene.cycles.use_denoising = False
scene.cycles.samples = 300
scene.cycles.sampling_pattern = 'TABULATED_SOBOL'
scene.cycles.use_adaptive_sampling = False
scene.cycles.use_light_tree = False
scene.cycles.caustics_reflective = False
scene.cycles.max_bounces = 8
scene.cycles.diffuse_bounces = 6
scene.cycles.glossy_bounces = 6
scene.cycles.transmission_bounces = 4
scene.cycles.volume_bounces = 2
scene.view_settings.view_transform = 'Standard'
scene.unit_settings.scale_length = 0.01
bpy.context.view_layer.update()

# ---- added for rendering (the .blend has no active camera and no usable light): camera, sun
cam_auto = bpy.data.cameras.new('AutoCamera')
cam_auto.lens = 50.0
cam_auto.sensor_width = 36.0
cam_auto.clip_end = 1000.0
ob_auto_camera = bpy.data.objects.new('AutoCamera', cam_auto)
scene.collection.objects.link(ob_auto_camera)
ob_auto_camera.location = (1.58541, -1.91373, 1.89277)
ob_auto_camera.rotation_euler = (1.09748, -7.21219e-08, 0.694738)
scene.camera = ob_auto_camera
light_auto_sun = bpy.data.lights.new('AutoSun', 'SUN')
light_auto_sun.energy = 3.0
light_auto_sun.angle = 0.0523599
ob_auto_sun = bpy.data.objects.new('AutoSun', light_auto_sun)
scene.collection.objects.link(ob_auto_sun)
ob_auto_sun.rotation_euler = (0.872665, 0.174533, 0.523599)
bpy.context.view_layer.update()
